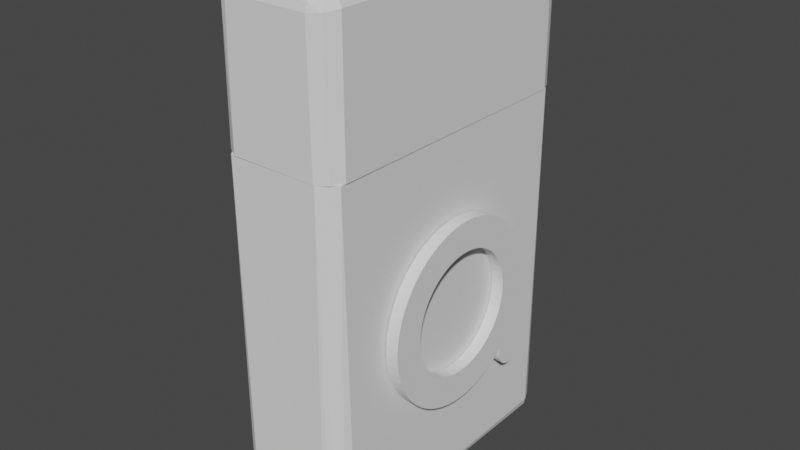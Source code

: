 # Source: zippo.blend  (saved by Blender 2.91.10; exported with 4.5.12 LTS)
import bpy
from mathutils import Matrix  # noqa: F401  (used for matrix-valued properties, if any)

bpy.ops.wm.read_factory_settings(use_empty=True)
scene = bpy.context.scene
scene.name = 'Scene'

# ---- collections
col_collection = bpy.data.collections.new('Collection'); scene.collection.children.link(col_collection)

# ---- world
world_world = bpy.data.worlds.new('World'); scene.world = world_world
world_world.use_nodes = True; world_world.node_tree.nodes.clear()
_N = world_world.node_tree.nodes; _L = world_world.node_tree.links
n0 = _N.new('ShaderNodeOutputWorld'); n0.name = 'World Output'; n0.location = (300, 300)
n1 = _N.new('ShaderNodeBackground'); n1.name = 'Background'; n1.location = (10, 300)
n1.inputs[0].default_value = (0.05088, 0.05088, 0.05088, 1.0)
_L.new(n1.outputs[0], n0.inputs[0])
n0.is_active_output = True
world_world.color = (0.05088, 0.05088, 0.05088)
world_world.use_sun_shadow = False
world_world.sun_shadow_jitter_overblur = 0.0

# ---- meshes
me_logo_left = bpy.data.meshes.new('Logo-Left')
me_logo_left.from_pydata([(-1.0, 0.8391, 13.97), (-1.0, 0.8391, 8.968), (-1.0, -0.4143, 8.889), (-1.0, -10.34, 8.968), (-1.0, -11.66, 13.97), (-1.0, -11.66, 8.968), (-1.0, -12.07, 13.93), (-1.0, -12.47, 13.83), (-1.0, 2.092, 8.889), (-1.0, 2.377, 13.89), (-1.0, 3.326, 8.654), (-1.0, -12.07, 9.002), (-1.0, -12.47, 9.103), (-1.0, -12.85, 13.67), (-1.0, -13.2, 13.44), (-1.0, 3.898, 13.65), (-1.0, 5.387, 13.26), (-1.0, 4.52, 8.265), (-1.0, 6.828, 12.72), (-1.0, 5.657, 7.731), (-1.0, 8.206, 12.03), (-1.0, 6.717, 7.058), (-1.0, 9.507, 11.21), (-1.0, 7.685, 6.257), (-1.0, -1.648, 8.654), (-1.0, -2.842, 8.265), (-1.0, -3.978, 7.731), (-1.0, -5.039, 7.058), (-1.0, -12.85, 9.269), (-1.0, -13.2, 9.495), (-1.0, -13.5, 9.774), (-1.0, -3.978, -9.795), (-1.0, -7.064, -13.78), (-1.0, -5.039, -9.122), (-1.0, -8.329, -12.9), (-1.0, -6.006, -8.322), (-1.0, -9.498, -11.9), (-1.0, -6.866, -7.407), (-1.0, -10.56, -10.78), (-1.0, -7.604, -6.391), (-1.0, 2.092, -10.95), (-1.0, 1.756, -16.0), (-1.0, 0.8391, -11.03), (-1.0, 0.2163, -16.02), (-1.0, -0.4143, -10.95), (-1.0, -1.317, -15.88), (-1.0, -1.648, -10.72), (-1.0, -2.827, -15.58), (-1.0, -2.842, -10.33), (-1.0, -4.298, -15.13), (-1.0, -5.716, -14.52), (-1.0, -14.08, 10.85), (-1.0, -14.15, 11.26), (-1.0, 6.717, -9.122), (-1.0, 8.991, -13.62), (-1.0, 5.657, -9.795), (-1.0, 7.657, -14.39), (-1.0, 4.52, -10.33), (-1.0, 6.252, -15.02), (-1.0, 3.326, -10.72), (-1.0, 4.79, -15.5), (-1.0, 3.286, -15.83), (-1.0, -13.75, 10.1), (-1.0, -13.95, 10.46), (-1.0, -14.15, 11.67), (-1.0, -14.08, 12.08), (-1.0, -13.5, 13.16), (-1.0, -13.95, 12.47), (-1.0, -13.75, 12.84), (-1.0, -9.141, -1.66), (-1.0, -14.16, -0.868), (-1.0, -9.141, -0.4044), (-1.0, -14.06, 0.6686), (-1.0, -8.984, 0.8415), (-1.0, -13.81, 2.187), (-1.0, -8.671, 2.058), (-1.0, -13.4, 3.672), (-1.0, -8.209, 3.225), (-1.0, -12.85, 5.107), (-1.0, -7.604, 4.326), (-1.0, -11.5, -9.565), (-1.0, -12.31, -8.256), (-1.0, -8.209, -5.29), (-1.0, -12.98, -6.87), (-1.0, -8.671, -4.122), (-1.0, -13.5, -5.423), (-1.0, -8.984, -2.906), (-1.0, -13.88, -3.93), (-1.0, -14.1, -2.406), (-1.0, 10.35, -4.122), (-1.0, 14.77, -6.598), (-1.0, 9.887, -5.29), (-1.0, 14.12, -7.997), (-1.0, 9.282, -6.391), (-1.0, 13.34, -9.322), (-1.0, 8.544, -7.407), (-1.0, 12.42, -10.56), (-1.0, 7.685, -8.322), (-1.0, 11.39, -11.7), (-1.0, 10.24, -12.72), (-1.0, 10.72, 10.26), (-1.0, 11.82, 9.185), (-1.0, 8.544, 5.342), (-1.0, 12.81, 8.006), (-1.0, 9.282, 4.326), (-1.0, 13.67, 6.731), (-1.0, 9.887, 3.225), (-1.0, 14.4, 5.374), (-1.0, 10.35, 2.058), (-1.0, 14.99, 3.95), (-1.0, 10.66, 0.8415), (-1.0, -6.006, 6.257), (-1.0, -6.866, 5.342), (-1.0, -11.31, 7.769), (-1.0, -12.15, 6.478), (-1.0, 15.42, 2.474), (-1.0, 15.71, 0.9606), (-1.0, 10.82, -0.4044), (-1.0, 15.83, -0.5738), (-1.0, 10.82, -1.66), (-1.0, 15.8, -2.113), (-1.0, 10.66, -2.906), (-1.0, 15.61, -3.641), (-1.0, 15.27, -5.141), (1.0, -12.07, 9.002), (1.0, -11.66, 8.968), (1.0, -12.47, 13.83), (1.0, -12.07, 13.93), (1.0, -12.85, 9.269), (1.0, -12.47, 9.103), (1.0, -13.2, 13.44), (1.0, -2.842, 8.265), (1.0, -1.648, 8.654), (1.0, 0.8391, 13.97), (1.0, -12.85, 13.67), (1.0, -3.978, 7.731), (1.0, -5.039, -9.122), (1.0, -7.064, -13.78), (1.0, -3.978, -9.795), (1.0, -5.716, -14.52), (1.0, -2.842, -10.33), (1.0, -4.298, -15.13), (1.0, -1.648, -10.72), (1.0, -2.827, -15.58), (1.0, -0.4143, -10.95), (1.0, -1.317, -15.88), (1.0, 0.8391, -11.03), (1.0, -0.4143, 8.889), (1.0, 0.8391, 8.968), (1.0, 2.377, 13.89), (1.0, 2.092, 8.889), (1.0, 3.898, 13.65), (1.0, 3.326, 8.654), (1.0, 5.387, 13.26), (1.0, 4.52, 8.265), (1.0, -13.75, 12.84), (1.0, -13.95, 12.47), (1.0, -13.2, 9.495), (1.0, -14.08, 12.08), (1.0, -14.15, 11.67), (1.0, -9.141, -0.4044), (1.0, -8.984, 0.8415), (1.0, -13.81, 2.187), (1.0, -5.039, 7.058), (1.0, -10.34, 8.968), (1.0, -11.66, 13.97), (1.0, 0.2163, -16.02), (1.0, 1.756, -16.0), (1.0, 2.092, -10.95), (1.0, 3.286, -15.83), (1.0, 3.326, -10.72), (1.0, 4.79, -15.5), (1.0, 4.52, -10.33), (1.0, 6.252, -15.02), (1.0, 5.657, -9.795), (1.0, -13.5, 13.16), (1.0, -14.15, 11.26), (1.0, -14.08, 10.85), (1.0, -13.5, 9.774), (1.0, -13.95, 10.46), (1.0, -13.75, 10.1), (1.0, -8.209, -5.29), (1.0, -12.31, -8.256), (1.0, -7.604, -6.391), (1.0, -11.5, -9.565), (1.0, -6.866, -7.407), (1.0, -10.56, -10.78), (1.0, -6.006, -8.322), (1.0, -9.498, -11.9), (1.0, -8.329, -12.9), (1.0, 8.544, 5.342), (1.0, 11.82, 9.185), (1.0, 7.685, 6.257), (1.0, 10.72, 10.26), (1.0, 6.717, 7.058), (1.0, 9.507, 11.21), (1.0, 5.657, 7.731), (1.0, 8.206, 12.03), (1.0, 6.828, 12.72), (1.0, -13.4, 3.672), (1.0, -8.671, 2.058), (1.0, -12.85, 5.107), (1.0, -8.209, 3.225), (1.0, -12.15, 6.478), (1.0, -7.604, 4.326), (1.0, -11.31, 7.769), (1.0, -6.866, 5.342), (1.0, -6.006, 6.257), (1.0, 7.657, -14.39), (1.0, 8.991, -13.62), (1.0, 6.717, -9.122), (1.0, 10.24, -12.72), (1.0, 7.685, -8.322), (1.0, 11.39, -11.7), (1.0, 8.544, -7.407), (1.0, 12.42, -10.56), (1.0, 9.282, -6.391), (1.0, 13.34, -9.322), (1.0, 9.887, -5.29), (1.0, -14.06, 0.6686), (1.0, -14.16, -0.868), (1.0, -9.141, -1.66), (1.0, -14.1, -2.406), (1.0, -8.984, -2.906), (1.0, -13.88, -3.93), (1.0, -8.671, -4.122), (1.0, -13.5, -5.423), (1.0, -12.98, -6.87), (1.0, 10.82, -0.4044), (1.0, 15.71, 0.9606), (1.0, 10.66, 0.8415), (1.0, 15.42, 2.474), (1.0, 10.35, 2.058), (1.0, 14.99, 3.95), (1.0, 9.887, 3.225), (1.0, 14.4, 5.374), (1.0, 9.282, 4.326), (1.0, 13.67, 6.731), (1.0, 12.81, 8.006), (1.0, 14.12, -7.997), (1.0, 14.77, -6.598), (1.0, 10.35, -4.122), (1.0, 15.27, -5.141), (1.0, 10.66, -2.906), (1.0, 15.61, -3.641), (1.0, 10.82, -1.66), (1.0, 15.8, -2.113), (1.0, 15.83, -0.5738)], [], [(0, 1, 2), (0, 3, 4), (4, 3, 5), (4, 5, 6), (6, 5, 7), (1, 0, 8), (8, 0, 9), (8, 9, 10), (5, 11, 7), (7, 11, 12), (7, 12, 13), (13, 12, 14), (9, 15, 10), (10, 15, 16), (10, 16, 17), (17, 16, 18), (17, 18, 19), (19, 18, 20), (19, 20, 21), (21, 20, 22), (21, 22, 23), (2, 24, 0), (0, 24, 25), (0, 25, 3), (3, 25, 26), (3, 26, 27), (12, 28, 14), (14, 28, 29), (14, 29, 30), (31, 32, 33), (33, 32, 34), (33, 34, 35), (35, 34, 36), (35, 36, 37), (37, 36, 38), (37, 38, 39), (40, 41, 42), (42, 41, 43), (42, 43, 44), (44, 43, 45), (44, 45, 46), (46, 45, 47), (46, 47, 48), (48, 47, 49), (48, 49, 31), (31, 49, 50), (31, 50, 32), (14, 51, 52), (53, 54, 55), (55, 54, 56), (55, 56, 57), (57, 56, 58), (57, 58, 59), (59, 58, 60), (59, 60, 40), (40, 60, 61), (40, 61, 41), (30, 62, 14), (14, 62, 63), (14, 63, 51), (52, 64, 14), (14, 64, 65), (14, 65, 66), (66, 65, 67), (66, 67, 68), (69, 70, 71), (71, 70, 72), (71, 72, 73), (73, 72, 74), (73, 74, 75), (75, 74, 76), (75, 76, 77), (77, 76, 78), (77, 78, 79), (38, 80, 39), (39, 80, 81), (39, 81, 82), (82, 81, 83), (82, 83, 84), (84, 83, 85), (84, 85, 86), (86, 85, 87), (86, 87, 69), (69, 87, 88), (69, 88, 70), (89, 90, 91), (91, 90, 92), (91, 92, 93), (93, 92, 94), (93, 94, 95), (95, 94, 96), (95, 96, 97), (97, 96, 98), (97, 98, 53), (53, 98, 99), (53, 99, 54), (22, 100, 23), (23, 100, 101), (23, 101, 102), (102, 101, 103), (102, 103, 104), (104, 103, 105), (104, 105, 106), (106, 105, 107), (106, 107, 108), (108, 107, 109), (108, 109, 110), (27, 111, 3), (3, 111, 112), (3, 112, 113), (113, 112, 79), (113, 79, 114), (114, 79, 78), (109, 115, 110), (110, 115, 116), (110, 116, 117), (117, 116, 118), (117, 118, 119), (119, 118, 120), (119, 120, 121), (121, 120, 122), (121, 122, 89), (89, 122, 123), (89, 123, 90), (124, 125, 126), (126, 125, 127), (128, 129, 130), (131, 132, 133), (124, 126, 129), (129, 126, 134), (129, 134, 130), (131, 133, 135), (136, 137, 138), (138, 137, 139), (138, 139, 140), (140, 139, 141), (140, 141, 142), (142, 141, 143), (142, 143, 144), (144, 143, 145), (144, 145, 146), (132, 147, 133), (133, 147, 148), (133, 148, 149), (149, 148, 150), (149, 150, 151), (151, 150, 152), (151, 152, 153), (153, 152, 154), (155, 156, 157), (157, 156, 158), (157, 158, 159), (160, 161, 162), (163, 135, 164), (164, 135, 133), (164, 133, 125), (125, 133, 165), (125, 165, 127), (145, 166, 146), (146, 166, 167), (146, 167, 168), (168, 167, 169), (168, 169, 170), (170, 169, 171), (170, 171, 172), (172, 171, 173), (172, 173, 174), (128, 130, 157), (157, 130, 175), (157, 175, 155), (159, 176, 157), (157, 176, 177), (157, 177, 178), (178, 177, 179), (178, 179, 180), (181, 182, 183), (183, 182, 184), (183, 184, 185), (185, 184, 186), (185, 186, 187), (187, 186, 188), (187, 188, 136), (136, 188, 189), (136, 189, 137), (190, 191, 192), (192, 191, 193), (192, 193, 194), (194, 193, 195), (194, 195, 196), (196, 195, 197), (196, 197, 154), (154, 197, 198), (154, 198, 153), (162, 161, 199), (199, 161, 200), (199, 200, 201), (201, 200, 202), (201, 202, 203), (203, 202, 204), (203, 204, 205), (205, 204, 206), (205, 206, 164), (164, 206, 207), (164, 207, 163), (173, 208, 174), (174, 208, 209), (174, 209, 210), (210, 209, 211), (210, 211, 212), (212, 211, 213), (212, 213, 214), (214, 213, 215), (214, 215, 216), (216, 215, 217), (216, 217, 218), (162, 219, 160), (160, 219, 220), (160, 220, 221), (221, 220, 222), (221, 222, 223), (223, 222, 224), (223, 224, 225), (225, 224, 226), (225, 226, 181), (181, 226, 227), (181, 227, 182), (228, 229, 230), (230, 229, 231), (230, 231, 232), (232, 231, 233), (232, 233, 234), (234, 233, 235), (234, 235, 236), (236, 235, 237), (236, 237, 190), (190, 237, 238), (190, 238, 191), (217, 239, 218), (218, 239, 240), (218, 240, 241), (241, 240, 242), (241, 242, 243), (243, 242, 244), (243, 244, 245), (245, 244, 246), (245, 246, 228), (228, 246, 247), (228, 247, 229), (0, 133, 149), (0, 149, 9), (9, 149, 151), (9, 151, 15), (15, 151, 153), (15, 153, 16), (16, 153, 198), (16, 198, 18), (18, 198, 197), (18, 197, 20), (20, 197, 195), (20, 195, 22), (22, 195, 193), (22, 193, 100), (100, 193, 191), (100, 191, 101), (101, 191, 238), (101, 238, 103), (103, 238, 237), (103, 237, 105), (105, 237, 235), (105, 235, 107), (107, 235, 233), (107, 233, 109), (109, 233, 231), (109, 231, 115), (115, 231, 229), (115, 229, 116), (116, 229, 247), (116, 247, 118), (118, 247, 246), (118, 246, 120), (120, 246, 244), (120, 244, 122), (122, 244, 242), (122, 242, 123), (123, 242, 240), (123, 240, 90), (90, 240, 239), (90, 239, 92), (92, 239, 217), (92, 217, 94), (94, 217, 215), (94, 215, 96), (96, 215, 213), (96, 213, 98), (98, 213, 211), (98, 211, 99), (99, 211, 209), (99, 209, 54), (54, 209, 208), (54, 208, 56), (56, 208, 173), (56, 173, 58), (58, 173, 171), (58, 171, 60), (60, 171, 169), (60, 169, 61), (61, 169, 167), (61, 167, 41), (41, 167, 166), (41, 166, 43), (43, 166, 145), (43, 145, 45), (45, 145, 143), (45, 143, 47), (47, 143, 141), (47, 141, 49), (49, 141, 139), (49, 139, 50), (50, 139, 137), (50, 137, 32), (32, 137, 189), (32, 189, 34), (34, 189, 188), (34, 188, 36), (36, 188, 186), (36, 186, 38), (38, 186, 184), (38, 184, 80), (80, 184, 182), (80, 182, 81), (81, 182, 227), (81, 227, 83), (83, 227, 226), (83, 226, 85), (85, 226, 224), (85, 224, 87), (87, 224, 222), (87, 222, 88), (88, 222, 220), (88, 220, 70), (70, 220, 219), (70, 219, 72), (72, 219, 162), (72, 162, 74), (74, 162, 199), (74, 199, 76), (76, 199, 201), (76, 201, 78), (78, 201, 203), (78, 203, 114), (114, 203, 205), (114, 205, 113), (113, 205, 164), (113, 164, 3), (5, 3, 125), (125, 3, 164), (5, 125, 124), (5, 124, 11), (11, 124, 129), (11, 129, 12), (12, 129, 128), (12, 128, 28), (28, 128, 157), (28, 157, 29), (29, 157, 178), (29, 178, 30), (30, 178, 180), (30, 180, 62), (62, 180, 179), (62, 179, 63), (63, 179, 177), (63, 177, 51), (51, 177, 176), (51, 176, 52), (52, 176, 159), (52, 159, 64), (64, 159, 158), (64, 158, 65), (65, 158, 156), (65, 156, 67), (67, 156, 155), (67, 155, 68), (68, 155, 175), (68, 175, 66), (66, 175, 130), (66, 130, 14), (14, 130, 134), (14, 134, 13), (13, 134, 126), (13, 126, 7), (7, 126, 127), (7, 127, 6), (6, 127, 165), (6, 165, 4), (0, 4, 133), (133, 4, 165), (42, 146, 40), (40, 146, 168), (40, 168, 59), (59, 168, 170), (59, 170, 57), (57, 170, 172), (57, 172, 55), (55, 172, 174), (55, 174, 53), (53, 174, 210), (53, 210, 97), (97, 210, 212), (97, 212, 95), (95, 212, 214), (95, 214, 93), (93, 214, 216), (93, 216, 91), (91, 216, 218), (91, 218, 89), (89, 218, 241), (89, 241, 121), (121, 241, 243), (121, 243, 119), (119, 243, 245), (119, 245, 117), (117, 245, 228), (117, 228, 110), (110, 228, 230), (110, 230, 108), (108, 230, 232), (108, 232, 106), (106, 232, 234), (106, 234, 104), (104, 234, 236), (104, 236, 102), (102, 236, 190), (102, 190, 23), (23, 190, 192), (23, 192, 21), (21, 192, 194), (21, 194, 19), (19, 194, 196), (19, 196, 17), (17, 196, 154), (17, 154, 10), (10, 154, 152), (10, 152, 8), (8, 152, 150), (8, 150, 1), (1, 150, 148), (1, 148, 2), (2, 148, 147), (2, 147, 24), (24, 147, 132), (24, 132, 25), (25, 132, 131), (25, 131, 26), (26, 131, 135), (26, 135, 27), (27, 135, 163), (27, 163, 111), (111, 163, 207), (111, 207, 112), (112, 207, 206), (112, 206, 79), (79, 206, 204), (79, 204, 77), (77, 204, 202), (77, 202, 75), (75, 202, 200), (75, 200, 73), (73, 200, 161), (73, 161, 71), (71, 161, 160), (71, 160, 69), (69, 160, 221), (69, 221, 86), (86, 221, 223), (86, 223, 84), (84, 223, 225), (84, 225, 82), (82, 225, 181), (82, 181, 39), (39, 181, 183), (39, 183, 37), (37, 183, 185), (37, 185, 35), (35, 185, 187), (35, 187, 33), (33, 187, 136), (33, 136, 31), (31, 136, 138), (31, 138, 48), (48, 138, 140), (48, 140, 46), (46, 140, 142), (46, 142, 44), (44, 142, 144), (44, 144, 42), (42, 144, 146)])
me_logo_left.use_remesh_fix_poles = True
me_logo_left.use_remesh_preserve_attributes = False
me_logo_left.use_mirror_vertex_groups = False
me_logo_left.update()
me_logo_right = bpy.data.meshes.new('Logo-Right')
me_logo_right.from_pydata([(1.0, 0.8392, -13.97), (1.0, -10.34, -8.968), (1.0, -11.66, -13.97), (1.0, -11.66, -8.968), (1.0, 0.8392, -8.968), (1.0, -0.4141, -8.889), (1.0, 2.093, -8.889), (1.0, 2.377, -13.89), (1.0, 3.326, -8.653), (1.0, -12.8, -13.7), (1.0, -12.05, -8.998), (1.0, -12.43, -13.85), (1.0, -12.05, -13.94), (1.0, 3.898, -13.65), (1.0, 5.387, -13.26), (1.0, 4.52, -8.265), (1.0, 6.828, -12.72), (1.0, 5.657, -7.731), (1.0, 8.206, -12.03), (1.0, 6.717, -7.058), (1.0, 9.507, -11.21), (1.0, 7.685, -6.257), (1.0, -12.43, -9.09), (1.0, -12.8, -9.24), (1.0, -13.13, -9.445), (1.0, -13.68, -12.94), (1.0, -13.43, -13.24), (1.0, -13.13, -13.49), (1.0, -1.648, -8.653), (1.0, -2.842, -8.265), (1.0, -3.978, -7.731), (1.0, -5.039, -7.058), (1.0, -13.43, -9.7), (1.0, -13.68, -9.998), (1.0, -13.89, -10.33), (1.0, -14.04, -10.7), (1.0, -14.13, -11.08), (1.0, -14.16, -11.47), (1.0, -3.978, 9.796), (1.0, -7.064, 13.78), (1.0, -5.039, 9.123), (1.0, -8.329, 12.9), (1.0, -6.006, 8.322), (1.0, -9.498, 11.9), (1.0, -6.866, 7.407), (1.0, -10.56, 10.79), (1.0, -7.604, 6.391), (1.0, 2.093, 10.95), (1.0, 1.756, 16.0), (1.0, 0.8392, 11.03), (1.0, 0.2164, 16.02), (1.0, -0.4141, 10.95), (1.0, -1.316, 15.88), (1.0, -1.648, 10.72), (1.0, -2.827, 15.58), (1.0, -2.842, 10.33), (1.0, -4.298, 15.13), (1.0, -5.716, 14.52), (1.0, -14.13, -11.86), (1.0, -14.04, -12.24), (1.0, -13.89, -12.6), (1.0, 6.717, 9.123), (1.0, 8.991, 13.62), (1.0, 5.657, 9.796), (1.0, 7.658, 14.39), (1.0, 4.52, 10.33), (1.0, 6.252, 15.02), (1.0, 3.326, 10.72), (1.0, 4.79, 15.5), (1.0, 3.286, 15.83), (1.0, -9.141, 1.66), (1.0, -14.16, 0.8681), (1.0, -9.141, 0.4045), (1.0, -14.06, -0.6685), (1.0, -8.984, -0.8414), (1.0, -13.81, -2.187), (1.0, -8.671, -2.058), (1.0, -13.4, -3.672), (1.0, -8.209, -3.225), (1.0, -12.85, -5.107), (1.0, -7.604, -4.326), (1.0, -11.5, 9.565), (1.0, -12.31, 8.256), (1.0, -8.209, 5.29), (1.0, -12.98, 6.871), (1.0, -8.671, 4.123), (1.0, -13.5, 5.423), (1.0, -8.984, 2.906), (1.0, -13.88, 3.93), (1.0, -14.1, 2.406), (1.0, 10.35, 4.123), (1.0, 14.77, 6.598), (1.0, 9.887, 5.29), (1.0, 14.12, 7.997), (1.0, 9.282, 6.391), (1.0, 13.34, 9.322), (1.0, 8.544, 7.407), (1.0, 12.43, 10.56), (1.0, 7.685, 8.322), (1.0, 11.39, 11.7), (1.0, 10.24, 12.72), (1.0, 10.72, -10.26), (1.0, 11.82, -9.185), (1.0, 8.544, -5.342), (1.0, 12.81, -8.005), (1.0, 9.282, -4.326), (1.0, 13.67, -6.731), (1.0, 9.887, -3.225), (1.0, 14.4, -5.374), (1.0, 10.35, -2.058), (1.0, 14.99, -3.95), (1.0, 10.66, -0.8414), (1.0, -6.006, -6.257), (1.0, -6.866, -5.342), (1.0, -11.31, -7.769), (1.0, -12.15, -6.478), (1.0, 15.42, -2.474), (1.0, 15.71, -0.9605), (1.0, 10.82, 0.4045), (1.0, 15.83, 0.5739), (1.0, 10.82, 1.66), (1.0, 15.8, 2.113), (1.0, 10.66, 2.906), (1.0, 15.61, 3.641), (1.0, 15.27, 5.141), (-1.0, -2.842, -8.265), (-1.0, -1.648, -8.653), (-1.0, 0.8392, -13.97), (-1.0, -12.05, -13.94), (-1.0, -12.43, -13.85), (-1.0, -11.66, -8.968), (-1.0, -12.8, -13.7), (-1.0, -12.05, -8.998), (-1.0, -12.43, -9.09), (-1.0, -13.43, -13.24), (-1.0, -13.68, -12.94), (-1.0, -12.8, -9.24), (-1.0, -3.978, -7.731), (-1.0, -13.13, -13.49), (-1.0, -13.89, -12.6), (-1.0, -14.04, -12.24), (-1.0, -14.13, -11.86), (-1.0, -14.16, -11.47), (-1.0, -14.13, -11.08), (-1.0, -14.04, -10.7), (-1.0, -13.89, -10.33), (-1.0, -13.68, -9.998), (-1.0, -13.13, -9.445), (-1.0, -13.43, -9.7), (-1.0, -5.039, 9.123), (-1.0, -7.064, 13.78), (-1.0, -3.978, 9.796), (-1.0, -5.716, 14.52), (-1.0, -2.842, 10.33), (-1.0, -4.298, 15.13), (-1.0, -1.648, 10.72), (-1.0, -2.827, 15.58), (-1.0, -0.4141, 10.95), (-1.0, -1.316, 15.88), (-1.0, 0.8392, 11.03), (-1.0, -0.4141, -8.889), (-1.0, 0.8392, -8.968), (-1.0, 2.377, -13.89), (-1.0, 2.093, -8.889), (-1.0, 3.898, -13.65), (-1.0, 3.326, -8.653), (-1.0, 5.387, -13.26), (-1.0, 4.52, -8.265), (-1.0, -9.141, 0.4045), (-1.0, -8.984, -0.8414), (-1.0, -13.81, -2.187), (-1.0, -5.039, -7.058), (-1.0, -10.34, -8.968), (-1.0, -11.66, -13.97), (-1.0, 0.2164, 16.02), (-1.0, 1.756, 16.0), (-1.0, 2.093, 10.95), (-1.0, 3.286, 15.83), (-1.0, 3.326, 10.72), (-1.0, 4.79, 15.5), (-1.0, 4.52, 10.33), (-1.0, 6.252, 15.02), (-1.0, 5.657, 9.796), (-1.0, -8.209, 5.29), (-1.0, -12.31, 8.256), (-1.0, -7.604, 6.391), (-1.0, -11.5, 9.565), (-1.0, -6.866, 7.407), (-1.0, -10.56, 10.79), (-1.0, -6.006, 8.322), (-1.0, -9.498, 11.9), (-1.0, -8.329, 12.9), (-1.0, 8.544, -5.342), (-1.0, 11.82, -9.185), (-1.0, 7.685, -6.257), (-1.0, 10.72, -10.26), (-1.0, 6.717, -7.058), (-1.0, 9.507, -11.21), (-1.0, 5.657, -7.731), (-1.0, 8.206, -12.03), (-1.0, 6.828, -12.72), (-1.0, -13.4, -3.672), (-1.0, -8.671, -2.058), (-1.0, -12.85, -5.107), (-1.0, -8.209, -3.225), (-1.0, -12.15, -6.478), (-1.0, -7.604, -4.326), (-1.0, -11.31, -7.769), (-1.0, -6.866, -5.342), (-1.0, -6.006, -6.257), (-1.0, 7.658, 14.39), (-1.0, 8.991, 13.62), (-1.0, 6.717, 9.123), (-1.0, 10.24, 12.72), (-1.0, 7.685, 8.322), (-1.0, 11.39, 11.7), (-1.0, 8.544, 7.407), (-1.0, 12.43, 10.56), (-1.0, 9.282, 6.391), (-1.0, 13.34, 9.322), (-1.0, 9.887, 5.29), (-1.0, -14.06, -0.6685), (-1.0, -14.16, 0.8681), (-1.0, -9.141, 1.66), (-1.0, -14.1, 2.406), (-1.0, -8.984, 2.906), (-1.0, -13.88, 3.93), (-1.0, -8.671, 4.123), (-1.0, -13.5, 5.423), (-1.0, -12.98, 6.871), (-1.0, 10.82, 0.4045), (-1.0, 15.71, -0.9605), (-1.0, 10.66, -0.8414), (-1.0, 15.42, -2.474), (-1.0, 10.35, -2.058), (-1.0, 14.99, -3.95), (-1.0, 9.887, -3.225), (-1.0, 14.4, -5.374), (-1.0, 9.282, -4.326), (-1.0, 13.67, -6.731), (-1.0, 12.81, -8.005), (-1.0, 14.12, 7.997), (-1.0, 14.77, 6.598), (-1.0, 10.35, 4.123), (-1.0, 15.27, 5.141), (-1.0, 10.66, 2.906), (-1.0, 15.61, 3.641), (-1.0, 10.82, 1.66), (-1.0, 15.8, 2.113), (-1.0, 15.83, 0.5739)], [], [(0, 1, 2), (2, 1, 3), (0, 4, 5), (4, 0, 6), (6, 0, 7), (6, 7, 8), (9, 3, 10), (9, 11, 3), (3, 11, 12), (3, 12, 2), (7, 13, 8), (8, 13, 14), (8, 14, 15), (15, 14, 16), (15, 16, 17), (17, 16, 18), (17, 18, 19), (19, 18, 20), (19, 20, 21), (10, 22, 9), (9, 22, 23), (9, 23, 24), (25, 26, 27), (5, 28, 0), (0, 28, 29), (0, 29, 1), (1, 29, 30), (1, 30, 31), (24, 32, 9), (9, 32, 33), (9, 33, 34), (34, 35, 9), (9, 35, 36), (9, 36, 37), (38, 39, 40), (40, 39, 41), (40, 41, 42), (42, 41, 43), (42, 43, 44), (44, 43, 45), (44, 45, 46), (47, 48, 49), (49, 48, 50), (49, 50, 51), (51, 50, 52), (51, 52, 53), (53, 52, 54), (53, 54, 55), (55, 54, 56), (55, 56, 38), (38, 56, 57), (38, 57, 39), (37, 58, 9), (9, 58, 59), (9, 59, 27), (27, 59, 60), (27, 60, 25), (61, 62, 63), (63, 62, 64), (63, 64, 65), (65, 64, 66), (65, 66, 67), (67, 66, 68), (67, 68, 47), (47, 68, 69), (47, 69, 48), (70, 71, 72), (72, 71, 73), (72, 73, 74), (74, 73, 75), (74, 75, 76), (76, 75, 77), (76, 77, 78), (78, 77, 79), (78, 79, 80), (45, 81, 46), (46, 81, 82), (46, 82, 83), (83, 82, 84), (83, 84, 85), (85, 84, 86), (85, 86, 87), (87, 86, 88), (87, 88, 70), (70, 88, 89), (70, 89, 71), (90, 91, 92), (92, 91, 93), (92, 93, 94), (94, 93, 95), (94, 95, 96), (96, 95, 97), (96, 97, 98), (98, 97, 99), (98, 99, 61), (61, 99, 100), (61, 100, 62), (20, 101, 21), (21, 101, 102), (21, 102, 103), (103, 102, 104), (103, 104, 105), (105, 104, 106), (105, 106, 107), (107, 106, 108), (107, 108, 109), (109, 108, 110), (109, 110, 111), (31, 112, 1), (1, 112, 113), (1, 113, 114), (114, 113, 80), (114, 80, 115), (115, 80, 79), (110, 116, 111), (111, 116, 117), (111, 117, 118), (118, 117, 119), (118, 119, 120), (120, 119, 121), (120, 121, 122), (122, 121, 123), (122, 123, 90), (90, 123, 124), (90, 124, 91), (125, 126, 127), (128, 129, 130), (130, 129, 131), (130, 131, 132), (132, 131, 133), (134, 135, 136), (125, 127, 137), (133, 131, 136), (136, 131, 138), (136, 138, 134), (135, 139, 136), (136, 139, 140), (136, 140, 141), (141, 142, 136), (136, 142, 143), (136, 143, 144), (144, 145, 136), (136, 145, 146), (136, 146, 147), (147, 146, 148), (149, 150, 151), (151, 150, 152), (151, 152, 153), (153, 152, 154), (153, 154, 155), (155, 154, 156), (155, 156, 157), (157, 156, 158), (157, 158, 159), (126, 160, 127), (127, 160, 161), (127, 161, 162), (162, 161, 163), (162, 163, 164), (164, 163, 165), (164, 165, 166), (166, 165, 167), (168, 169, 170), (171, 137, 172), (172, 137, 127), (172, 127, 130), (130, 127, 173), (130, 173, 128), (158, 174, 159), (159, 174, 175), (159, 175, 176), (176, 175, 177), (176, 177, 178), (178, 177, 179), (178, 179, 180), (180, 179, 181), (180, 181, 182), (183, 184, 185), (185, 184, 186), (185, 186, 187), (187, 186, 188), (187, 188, 189), (189, 188, 190), (189, 190, 149), (149, 190, 191), (149, 191, 150), (192, 193, 194), (194, 193, 195), (194, 195, 196), (196, 195, 197), (196, 197, 198), (198, 197, 199), (198, 199, 167), (167, 199, 200), (167, 200, 166), (170, 169, 201), (201, 169, 202), (201, 202, 203), (203, 202, 204), (203, 204, 205), (205, 204, 206), (205, 206, 207), (207, 206, 208), (207, 208, 172), (172, 208, 209), (172, 209, 171), (181, 210, 182), (182, 210, 211), (182, 211, 212), (212, 211, 213), (212, 213, 214), (214, 213, 215), (214, 215, 216), (216, 215, 217), (216, 217, 218), (218, 217, 219), (218, 219, 220), (170, 221, 168), (168, 221, 222), (168, 222, 223), (223, 222, 224), (223, 224, 225), (225, 224, 226), (225, 226, 227), (227, 226, 228), (227, 228, 183), (183, 228, 229), (183, 229, 184), (230, 231, 232), (232, 231, 233), (232, 233, 234), (234, 233, 235), (234, 235, 236), (236, 235, 237), (236, 237, 238), (238, 237, 239), (238, 239, 192), (192, 239, 240), (192, 240, 193), (219, 241, 220), (220, 241, 242), (220, 242, 243), (243, 242, 244), (243, 244, 245), (245, 244, 246), (245, 246, 247), (247, 246, 248), (247, 248, 230), (230, 248, 249), (230, 249, 231), (0, 127, 162), (0, 162, 7), (7, 162, 164), (7, 164, 13), (13, 164, 166), (13, 166, 14), (14, 166, 200), (14, 200, 16), (16, 200, 199), (16, 199, 18), (18, 199, 197), (18, 197, 20), (20, 197, 195), (20, 195, 101), (101, 195, 193), (101, 193, 102), (102, 193, 240), (102, 240, 104), (104, 240, 239), (104, 239, 106), (106, 239, 237), (106, 237, 108), (108, 237, 235), (108, 235, 110), (110, 235, 233), (110, 233, 116), (116, 233, 231), (116, 231, 117), (117, 231, 249), (117, 249, 119), (119, 249, 248), (119, 248, 121), (121, 248, 246), (121, 246, 123), (123, 246, 244), (123, 244, 124), (124, 244, 242), (124, 242, 91), (91, 242, 241), (91, 241, 93), (93, 241, 219), (93, 219, 95), (95, 219, 217), (95, 217, 97), (97, 217, 215), (97, 215, 99), (99, 215, 213), (99, 213, 100), (100, 213, 211), (100, 211, 62), (62, 211, 210), (62, 210, 64), (64, 210, 181), (64, 181, 66), (66, 181, 179), (66, 179, 68), (68, 179, 177), (68, 177, 69), (69, 177, 175), (69, 175, 48), (48, 175, 174), (48, 174, 50), (50, 174, 158), (50, 158, 52), (52, 158, 156), (52, 156, 54), (54, 156, 154), (54, 154, 56), (56, 154, 152), (56, 152, 57), (57, 152, 150), (57, 150, 39), (39, 150, 191), (39, 191, 41), (41, 191, 190), (41, 190, 43), (43, 190, 188), (43, 188, 45), (45, 188, 186), (45, 186, 81), (81, 186, 184), (81, 184, 82), (82, 184, 229), (82, 229, 84), (84, 229, 228), (84, 228, 86), (86, 228, 226), (86, 226, 88), (88, 226, 224), (88, 224, 89), (89, 224, 222), (89, 222, 71), (71, 222, 221), (71, 221, 73), (73, 221, 170), (73, 170, 75), (75, 170, 201), (75, 201, 77), (77, 201, 203), (77, 203, 79), (79, 203, 205), (79, 205, 115), (115, 205, 207), (115, 207, 114), (114, 207, 172), (114, 172, 1), (3, 1, 130), (130, 1, 172), (173, 127, 2), (2, 127, 0), (49, 159, 47), (47, 159, 176), (47, 176, 67), (67, 176, 178), (67, 178, 65), (65, 178, 180), (65, 180, 63), (63, 180, 182), (63, 182, 61), (61, 182, 212), (61, 212, 98), (98, 212, 214), (98, 214, 96), (96, 214, 216), (96, 216, 94), (94, 216, 218), (94, 218, 92), (92, 218, 220), (92, 220, 90), (90, 220, 243), (90, 243, 122), (122, 243, 245), (122, 245, 120), (120, 245, 247), (120, 247, 118), (118, 247, 230), (118, 230, 111), (111, 230, 232), (111, 232, 109), (109, 232, 234), (109, 234, 107), (107, 234, 236), (107, 236, 105), (105, 236, 238), (105, 238, 103), (103, 238, 192), (103, 192, 21), (21, 192, 194), (21, 194, 19), (19, 194, 196), (19, 196, 17), (17, 196, 198), (17, 198, 15), (15, 198, 167), (15, 167, 8), (8, 167, 165), (8, 165, 6), (6, 165, 163), (6, 163, 4), (4, 163, 161), (4, 161, 5), (5, 161, 160), (5, 160, 28), (28, 160, 126), (28, 126, 29), (29, 126, 125), (29, 125, 30), (30, 125, 137), (30, 137, 31), (31, 137, 171), (31, 171, 112), (112, 171, 209), (112, 209, 113), (113, 209, 208), (113, 208, 80), (80, 208, 206), (80, 206, 78), (78, 206, 204), (78, 204, 76), (76, 204, 202), (76, 202, 74), (74, 202, 169), (74, 169, 72), (72, 169, 168), (72, 168, 70), (70, 168, 223), (70, 223, 87), (87, 223, 225), (87, 225, 85), (85, 225, 227), (85, 227, 83), (83, 227, 183), (83, 183, 46), (46, 183, 185), (46, 185, 44), (44, 185, 187), (44, 187, 42), (42, 187, 189), (42, 189, 40), (40, 189, 149), (40, 149, 38), (38, 149, 151), (38, 151, 55), (55, 151, 153), (55, 153, 53), (53, 153, 155), (53, 155, 51), (51, 155, 157), (51, 157, 49), (49, 157, 159), (3, 130, 132), (3, 132, 10), (10, 132, 133), (10, 133, 22), (22, 133, 136), (22, 136, 23), (23, 136, 147), (23, 147, 24), (24, 147, 148), (24, 148, 32), (32, 148, 146), (32, 146, 33), (33, 146, 145), (33, 145, 34), (34, 145, 144), (34, 144, 35), (35, 144, 143), (35, 143, 36), (36, 143, 142), (36, 142, 37), (37, 142, 141), (37, 141, 58), (58, 141, 140), (58, 140, 59), (59, 140, 139), (59, 139, 60), (60, 139, 135), (60, 135, 25), (25, 135, 134), (25, 134, 26), (26, 134, 138), (26, 138, 27), (27, 138, 131), (27, 131, 9), (9, 131, 129), (9, 129, 11), (11, 129, 128), (11, 128, 12), (12, 128, 173), (12, 173, 2)])
me_logo_right.use_remesh_fix_poles = True
me_logo_right.use_remesh_preserve_attributes = False
me_logo_right.use_mirror_vertex_groups = False
me_logo_right.update()
me_zippo_body = bpy.data.meshes.new('Zippo-Body')
me_zippo_body.from_pydata([(-6.0, -26.22, 25.0), (6.0, -26.22, 25.0), (-6.0, 29.78, 25.0), (6.0, 29.78, 25.0), (10.0, 29.78, 21.0), (10.0, 29.78, -21.0), (-10.0, 29.78, -21.0), (-10.0, 29.78, 21.0), (-7.816, 29.78, 24.56), (-7.236, 29.78, 24.8), (-6.626, 29.78, 24.95), (7.236, 29.78, -24.8), (6.626, 29.78, -24.95), (6.0, 29.78, -25.0), (-6.0, 29.78, -25.0), (-9.804, 29.78, 22.24), (-9.564, 29.78, 22.82), (-9.236, 29.78, 23.35), (9.951, 29.78, -21.63), (9.804, 29.78, -22.24), (9.564, 29.78, -22.82), (-9.951, 29.78, 21.63), (-8.828, 29.78, 23.83), (-8.351, 29.78, 24.24), (6.626, 29.78, 24.95), (7.236, 29.78, 24.8), (7.816, 29.78, 24.56), (9.804, 29.78, 22.24), (9.951, 29.78, 21.63), (9.564, 29.78, 22.82), (9.236, 29.78, 23.35), (9.236, 29.78, -23.35), (8.828, 29.78, -23.83), (8.351, 29.78, 24.24), (8.828, 29.78, 23.83), (8.351, 29.78, -24.24), (7.816, 29.78, -24.56), (-6.626, 29.78, -24.95), (-7.236, 29.78, -24.8), (-7.816, 29.78, -24.56), (-8.351, 29.78, -24.24), (-8.828, 29.78, -23.83), (-9.951, 29.78, -21.63), (-9.236, 29.78, -23.35), (-9.804, 29.78, -22.24), (-9.564, 29.78, -22.82), (-6.0, -26.22, -25.0), (6.0, -26.22, -25.0), (-6.0, -30.22, -21.0), (6.0, -30.22, -21.0), (-6.0, -30.22, 21.0), (6.0, -30.22, 21.0), (-10.0, -26.22, -21.0), (-10.0, -26.22, 21.0), (10.0, -26.22, -21.0), (10.0, -26.22, 21.0), (6.626, -26.22, 24.95), (7.236, -26.22, 24.8), (7.816, -26.22, 24.56), (8.351, -26.22, 24.24), (8.828, -26.22, 23.83), (9.236, -26.22, 23.35), (9.564, -26.22, 22.82), (9.804, -26.22, 22.24), (9.951, -26.22, 21.63), (6.626, -30.17, -21.0), (6.626, -30.17, 21.0), (7.236, -30.02, -21.0), (7.236, -30.02, 21.0), (7.816, -29.78, -21.0), (7.816, -29.78, 21.0), (8.351, -29.46, -21.0), (8.351, -29.46, 21.0), (8.828, -29.05, -21.0), (8.828, -29.05, 21.0), (9.236, -28.57, -21.0), (9.236, -28.57, 21.0), (9.564, -28.04, -21.0), (9.564, -28.04, 21.0), (9.804, -27.46, -21.0), (9.804, -27.46, 21.0), (9.951, -26.85, -21.0), (9.951, -26.85, 21.0), (6.626, -26.22, -24.95), (7.236, -26.22, -24.8), (7.816, -26.22, -24.56), (8.351, -26.22, -24.24), (8.828, -26.22, -23.83), (9.236, -26.22, -23.35), (9.564, -26.22, -22.82), (9.804, -26.22, -22.24), (9.951, -26.22, -21.63), (9.902, -26.84, 21.63), (6.727, -27.22, 24.8), (6.368, -26.73, 24.95), (6.284, -26.78, 24.95), (6.0, -26.85, 24.95), (6.098, -26.84, 24.95), (6.442, -26.66, 24.95), (6.874, -27.09, 24.8), (7.284, -27.5, 24.56), (6.506, -26.59, 24.95), (6.561, -27.32, 24.8), (6.193, -26.81, 24.95), (6.382, -27.4, 24.8), (6.193, -27.44, 24.8), (6.0, -27.46, 24.8), (7.0, -26.95, 24.8), (7.469, -27.29, 24.56), (7.902, -27.6, 24.24), (6.558, -26.5, 24.95), (7.067, -27.69, 24.56), (6.824, -27.84, 24.56), (6.561, -27.95, 24.56), (6.284, -28.01, 24.56), (6.0, -28.04, 24.56), (7.101, -26.78, 24.8), (7.618, -27.04, 24.56), (8.095, -27.29, 24.24), (8.52, -27.5, 23.83), (6.595, -26.41, 24.95), (7.663, -27.88, 24.24), (7.382, -28.12, 24.24), (7.067, -28.31, 24.24), (6.727, -28.46, 24.24), (6.368, -28.54, 24.24), (6.0, -28.57, 24.24), (7.176, -26.6, 24.8), (7.727, -26.78, 24.56), (8.236, -26.95, 24.24), (8.69, -27.09, 23.83), (9.078, -27.22, 23.35), (6.618, -26.32, 24.95), (8.288, -27.88, 23.83), (8.0, -28.22, 23.83), (7.663, -28.51, 23.83), (7.284, -28.74, 23.83), (6.874, -28.91, 23.83), (6.442, -29.01, 23.83), (6.0, -29.05, 23.83), (7.221, -26.41, 24.8), (7.794, -26.5, 24.56), (8.322, -26.59, 24.24), (8.794, -26.66, 23.83), (9.196, -26.73, 23.35), (9.52, -26.78, 22.82), (8.883, -27.69, 23.35), (8.618, -28.12, 23.35), (8.288, -28.51, 23.35), (7.902, -28.84, 23.35), (7.469, -29.1, 23.35), (7.0, -29.3, 23.35), (6.506, -29.42, 23.35), (6.0, -29.46, 23.35), (9.39, -27.32, 22.82), (9.176, -27.84, 22.82), (8.883, -28.31, 22.82), (8.52, -28.74, 22.82), (8.095, -29.1, 22.82), (7.618, -29.4, 22.82), (7.101, -29.61, 22.82), (6.558, -29.74, 22.82), (6.0, -29.78, 22.82), (9.757, -26.81, 22.24), (9.618, -27.4, 22.24), (9.39, -27.95, 22.24), (9.078, -28.46, 22.24), (8.69, -28.91, 22.24), (8.236, -29.3, 22.24), (7.727, -29.61, 22.24), (7.176, -29.84, 22.24), (6.595, -29.98, 22.24), (6.0, -30.02, 22.24), (9.757, -27.44, 21.63), (9.52, -28.01, 21.63), (9.196, -28.54, 21.63), (8.794, -29.01, 21.63), (8.322, -29.42, 21.63), (7.794, -29.74, 21.63), (7.221, -29.98, 21.63), (6.618, -30.12, 21.63), (6.0, -30.17, 21.63), (9.902, -26.84, -21.63), (9.757, -26.81, -22.24), (9.52, -26.78, -22.82), (9.196, -26.73, -23.35), (8.794, -26.66, -23.83), (8.322, -26.59, -24.24), (7.794, -26.5, -24.56), (7.221, -26.41, -24.8), (6.618, -26.32, -24.95), (9.757, -27.44, -21.63), (9.52, -28.01, -21.63), (9.618, -27.4, -22.24), (9.39, -27.95, -22.24), (9.39, -27.32, -22.82), (9.176, -27.84, -22.82), (9.078, -27.22, -23.35), (8.883, -27.69, -23.35), (8.69, -27.09, -23.83), (8.52, -27.5, -23.83), (8.236, -26.95, -24.24), (8.095, -27.29, -24.24), (7.727, -26.78, -24.56), (7.618, -27.04, -24.56), (7.176, -26.6, -24.8), (7.101, -26.78, -24.8), (6.595, -26.41, -24.95), (6.558, -26.5, -24.95), (9.196, -28.54, -21.63), (9.078, -28.46, -22.24), (8.883, -28.31, -22.82), (8.618, -28.12, -23.35), (8.288, -27.88, -23.83), (7.902, -27.6, -24.24), (7.469, -27.29, -24.56), (7.0, -26.95, -24.8), (6.506, -26.59, -24.95), (8.794, -29.01, -21.63), (8.322, -29.42, -21.63), (8.69, -28.91, -22.24), (8.236, -29.3, -22.24), (8.52, -28.74, -22.82), (8.095, -29.1, -22.82), (8.288, -28.51, -23.35), (7.902, -28.84, -23.35), (8.0, -28.22, -23.83), (7.663, -28.51, -23.83), (7.663, -27.88, -24.24), (7.382, -28.12, -24.24), (7.284, -27.5, -24.56), (7.067, -27.69, -24.56), (6.874, -27.09, -24.8), (6.727, -27.22, -24.8), (6.442, -26.66, -24.95), (6.368, -26.73, -24.95), (7.794, -29.74, -21.63), (7.727, -29.61, -22.24), (7.618, -29.4, -22.82), (7.469, -29.1, -23.35), (7.284, -28.74, -23.83), (7.067, -28.31, -24.24), (6.824, -27.84, -24.56), (6.561, -27.32, -24.8), (6.284, -26.78, -24.95), (7.221, -29.98, -21.63), (6.618, -30.12, -21.63), (7.176, -29.84, -22.24), (6.595, -29.98, -22.24), (7.101, -29.61, -22.82), (6.558, -29.74, -22.82), (7.0, -29.3, -23.35), (6.506, -29.42, -23.35), (6.874, -28.91, -23.83), (6.442, -29.01, -23.83), (6.727, -28.46, -24.24), (6.368, -28.54, -24.24), (6.561, -27.95, -24.56), (6.284, -28.01, -24.56), (6.382, -27.4, -24.8), (6.193, -27.44, -24.8), (6.193, -26.81, -24.95), (6.098, -26.84, -24.95), (6.0, -30.17, -21.63), (6.0, -30.02, -22.24), (6.0, -29.78, -22.82), (6.0, -29.46, -23.35), (6.0, -29.05, -23.83), (6.0, -28.57, -24.24), (6.0, -28.04, -24.56), (6.0, -27.46, -24.8), (6.0, -26.85, -24.95), (-6.626, -26.22, 24.95), (-7.236, -26.22, 24.8), (-7.816, -26.22, 24.56), (-8.351, -26.22, 24.24), (-8.828, -26.22, 23.83), (-9.236, -26.22, 23.35), (-9.564, -26.22, 22.82), (-9.804, -26.22, 22.24), (-9.951, -26.22, 21.63), (-6.0, -30.17, 21.63), (-6.0, -30.02, 22.24), (-6.0, -29.78, 22.82), (-6.0, -29.46, 23.35), (-6.0, -29.05, 23.83), (-6.0, -28.57, 24.24), (-6.0, -28.04, 24.56), (-6.0, -27.46, 24.8), (-6.0, -26.85, 24.95), (-6.0, -26.85, -24.95), (-6.0, -27.46, -24.8), (-6.0, -28.04, -24.56), (-6.0, -28.57, -24.24), (-6.0, -29.05, -23.83), (-6.0, -29.46, -23.35), (-6.0, -29.78, -22.82), (-6.0, -30.02, -22.24), (-6.0, -30.17, -21.63), (-6.626, -26.22, -24.95), (-7.236, -26.22, -24.8), (-7.816, -26.22, -24.56), (-8.351, -26.22, -24.24), (-8.828, -26.22, -23.83), (-9.236, -26.22, -23.35), (-9.564, -26.22, -22.82), (-9.804, -26.22, -22.24), (-9.951, -26.22, -21.63), (-6.618, -30.12, 21.63), (-7.0, -26.95, 24.8), (-6.506, -26.59, 24.95), (-6.558, -26.5, 24.95), (-6.618, -26.32, 24.95), (-6.442, -26.66, 24.95), (-6.874, -27.09, 24.8), (-7.284, -27.5, 24.56), (-6.368, -26.73, 24.95), (-7.101, -26.78, 24.8), (-6.595, -26.41, 24.95), (-7.176, -26.6, 24.8), (-7.221, -26.41, 24.8), (-6.727, -27.22, 24.8), (-7.067, -27.69, 24.56), (-7.382, -28.12, 24.24), (-6.284, -26.78, 24.95), (-7.469, -27.29, 24.56), (-7.618, -27.04, 24.56), (-7.727, -26.78, 24.56), (-7.794, -26.5, 24.56), (-6.561, -27.32, 24.8), (-6.824, -27.84, 24.56), (-7.067, -28.31, 24.24), (-7.284, -28.74, 23.83), (-6.193, -26.81, 24.95), (-7.663, -27.88, 24.24), (-7.902, -27.6, 24.24), (-8.095, -27.29, 24.24), (-8.236, -26.95, 24.24), (-8.322, -26.59, 24.24), (-6.382, -27.4, 24.8), (-6.561, -27.95, 24.56), (-6.727, -28.46, 24.24), (-6.874, -28.91, 23.83), (-7.0, -29.3, 23.35), (-6.098, -26.84, 24.95), (-7.663, -28.51, 23.83), (-8.0, -28.22, 23.83), (-8.288, -27.88, 23.83), (-8.52, -27.5, 23.83), (-8.69, -27.09, 23.83), (-8.794, -26.66, 23.83), (-6.193, -27.44, 24.8), (-6.284, -28.01, 24.56), (-6.368, -28.54, 24.24), (-6.442, -29.01, 23.83), (-6.506, -29.42, 23.35), (-6.558, -29.74, 22.82), (-7.469, -29.1, 23.35), (-7.902, -28.84, 23.35), (-8.288, -28.51, 23.35), (-8.618, -28.12, 23.35), (-8.883, -27.69, 23.35), (-9.078, -27.22, 23.35), (-9.196, -26.73, 23.35), (-7.101, -29.61, 22.82), (-7.618, -29.4, 22.82), (-8.095, -29.1, 22.82), (-8.52, -28.74, 22.82), (-8.883, -28.31, 22.82), (-9.176, -27.84, 22.82), (-9.39, -27.32, 22.82), (-9.52, -26.78, 22.82), (-6.595, -29.98, 22.24), (-7.176, -29.84, 22.24), (-7.727, -29.61, 22.24), (-8.236, -29.3, 22.24), (-8.69, -28.91, 22.24), (-9.078, -28.46, 22.24), (-9.39, -27.95, 22.24), (-9.618, -27.4, 22.24), (-9.757, -26.81, 22.24), (-7.221, -29.98, 21.63), (-7.794, -29.74, 21.63), (-8.322, -29.42, 21.63), (-8.794, -29.01, 21.63), (-9.196, -28.54, 21.63), (-9.52, -28.01, 21.63), (-9.757, -27.44, 21.63), (-9.902, -26.84, 21.63), (-6.626, -30.17, 21.0), (-7.236, -30.02, 21.0), (-7.816, -29.78, 21.0), (-8.351, -29.46, 21.0), (-8.828, -29.05, 21.0), (-9.236, -28.57, 21.0), (-9.564, -28.04, 21.0), (-9.804, -27.46, 21.0), (-9.951, -26.85, 21.0), (-6.626, -30.17, -21.0), (-6.618, -30.12, -21.63), (-6.595, -29.98, -22.24), (-6.558, -29.74, -22.82), (-6.506, -29.42, -23.35), (-6.442, -29.01, -23.83), (-6.368, -28.54, -24.24), (-6.284, -28.01, -24.56), (-6.193, -27.44, -24.8), (-6.098, -26.84, -24.95), (-7.236, -30.02, -21.0), (-7.816, -29.78, -21.0), (-7.221, -29.98, -21.63), (-7.794, -29.74, -21.63), (-7.176, -29.84, -22.24), (-7.727, -29.61, -22.24), (-7.101, -29.61, -22.82), (-7.618, -29.4, -22.82), (-7.0, -29.3, -23.35), (-7.469, -29.1, -23.35), (-6.874, -28.91, -23.83), (-7.284, -28.74, -23.83), (-6.727, -28.46, -24.24), (-7.067, -28.31, -24.24), (-6.561, -27.95, -24.56), (-6.824, -27.84, -24.56), (-6.382, -27.4, -24.8), (-6.561, -27.32, -24.8), (-6.193, -26.81, -24.95), (-6.284, -26.78, -24.95), (-8.351, -29.46, -21.0), (-8.322, -29.42, -21.63), (-8.236, -29.3, -22.24), (-8.095, -29.1, -22.82), (-7.902, -28.84, -23.35), (-7.663, -28.51, -23.83), (-7.382, -28.12, -24.24), (-7.067, -27.69, -24.56), (-6.727, -27.22, -24.8), (-6.368, -26.73, -24.95), (-8.828, -29.05, -21.0), (-9.236, -28.57, -21.0), (-8.794, -29.01, -21.63), (-9.196, -28.54, -21.63), (-8.69, -28.91, -22.24), (-9.078, -28.46, -22.24), (-8.52, -28.74, -22.82), (-8.883, -28.31, -22.82), (-8.288, -28.51, -23.35), (-8.618, -28.12, -23.35), (-8.0, -28.22, -23.83), (-8.288, -27.88, -23.83), (-7.663, -27.88, -24.24), (-7.902, -27.6, -24.24), (-7.284, -27.5, -24.56), (-7.469, -27.29, -24.56), (-6.874, -27.09, -24.8), (-7.0, -26.95, -24.8), (-6.442, -26.66, -24.95), (-6.506, -26.59, -24.95), (-9.564, -28.04, -21.0), (-9.52, -28.01, -21.63), (-9.39, -27.95, -22.24), (-9.176, -27.84, -22.82), (-8.883, -27.69, -23.35), (-8.52, -27.5, -23.83), (-8.095, -27.29, -24.24), (-7.618, -27.04, -24.56), (-7.101, -26.78, -24.8), (-6.558, -26.5, -24.95), (-9.804, -27.46, -21.0), (-9.951, -26.85, -21.0), (-9.757, -27.44, -21.63), (-9.902, -26.84, -21.63), (-9.618, -27.4, -22.24), (-9.757, -26.81, -22.24), (-9.39, -27.32, -22.82), (-9.52, -26.78, -22.82), (-9.078, -27.22, -23.35), (-9.196, -26.73, -23.35), (-8.69, -27.09, -23.83), (-8.794, -26.66, -23.83), (-8.236, -26.95, -24.24), (-8.322, -26.59, -24.24), (-7.727, -26.78, -24.56), (-7.794, -26.5, -24.56), (-7.176, -26.6, -24.8), (-7.221, -26.41, -24.8), (-6.595, -26.41, -24.95), (-6.618, -26.32, -24.95)], [], [(0, 1, 2), (2, 1, 3), (4, 5, 6), (6, 7, 4), (4, 7, 2), (4, 2, 3), (8, 9, 7), (7, 9, 10), (7, 10, 2), (11, 12, 5), (5, 12, 13), (5, 13, 6), (6, 13, 14), (15, 16, 17), (18, 19, 20), (15, 17, 21), (21, 17, 22), (21, 22, 7), (7, 22, 23), (7, 23, 8), (3, 24, 4), (4, 24, 25), (4, 25, 26), (27, 28, 29), (29, 28, 4), (29, 4, 30), (18, 20, 5), (5, 20, 31), (5, 31, 32), (26, 33, 4), (4, 33, 34), (4, 34, 30), (32, 35, 5), (5, 35, 36), (5, 36, 11), (14, 37, 6), (6, 37, 38), (6, 38, 39), (39, 40, 6), (6, 40, 41), (6, 41, 42), (42, 41, 43), (42, 43, 44), (44, 43, 45), (14, 13, 46), (46, 13, 47), (48, 49, 50), (50, 49, 51), (52, 53, 6), (6, 53, 7), (5, 4, 54), (54, 4, 55), (3, 1, 56), (3, 56, 24), (24, 56, 57), (24, 57, 25), (25, 57, 58), (25, 58, 26), (26, 58, 59), (26, 59, 33), (33, 59, 60), (33, 60, 34), (34, 60, 61), (34, 61, 30), (30, 61, 62), (30, 62, 29), (29, 62, 63), (29, 63, 27), (27, 63, 64), (27, 64, 28), (28, 64, 55), (28, 55, 4), (51, 49, 65), (51, 65, 66), (66, 65, 67), (66, 67, 68), (68, 67, 69), (68, 69, 70), (70, 69, 71), (70, 71, 72), (72, 71, 73), (72, 73, 74), (74, 73, 75), (74, 75, 76), (76, 75, 77), (76, 77, 78), (78, 77, 79), (78, 79, 80), (80, 79, 81), (80, 81, 82), (82, 81, 54), (82, 54, 55), (47, 13, 12), (47, 12, 83), (83, 12, 11), (83, 11, 84), (84, 11, 36), (84, 36, 85), (85, 36, 35), (85, 35, 86), (86, 35, 32), (86, 32, 87), (87, 32, 31), (87, 31, 88), (88, 31, 20), (88, 20, 89), (89, 20, 19), (89, 19, 90), (90, 19, 18), (90, 18, 91), (91, 18, 5), (91, 5, 54), (55, 64, 92), (93, 94, 95), (1, 96, 97), (95, 94, 1), (98, 1, 94), (98, 94, 99), (99, 94, 93), (99, 93, 100), (101, 1, 98), (102, 103, 104), (104, 103, 97), (104, 97, 105), (105, 97, 96), (105, 96, 106), (101, 98, 107), (107, 98, 99), (107, 99, 108), (108, 99, 100), (108, 100, 109), (110, 1, 101), (111, 102, 112), (112, 102, 104), (112, 104, 113), (113, 104, 105), (113, 105, 114), (114, 105, 106), (114, 106, 115), (110, 101, 116), (116, 101, 107), (116, 107, 117), (117, 107, 108), (117, 108, 118), (118, 108, 109), (118, 109, 119), (120, 1, 110), (121, 111, 122), (122, 111, 112), (122, 112, 123), (123, 112, 113), (123, 113, 124), (124, 113, 114), (124, 114, 125), (125, 114, 115), (125, 115, 126), (120, 110, 127), (127, 110, 116), (127, 116, 128), (128, 116, 117), (128, 117, 129), (129, 117, 118), (129, 118, 130), (130, 118, 119), (130, 119, 131), (132, 1, 120), (133, 121, 134), (134, 121, 122), (134, 122, 135), (135, 122, 123), (135, 123, 136), (136, 123, 124), (136, 124, 137), (137, 124, 125), (137, 125, 138), (138, 125, 126), (138, 126, 139), (132, 120, 140), (140, 120, 127), (140, 127, 141), (141, 127, 128), (141, 128, 142), (142, 128, 129), (142, 129, 143), (143, 129, 130), (143, 130, 144), (144, 130, 131), (144, 131, 145), (56, 1, 132), (146, 133, 147), (147, 133, 134), (147, 134, 148), (148, 134, 135), (148, 135, 149), (149, 135, 136), (149, 136, 150), (150, 136, 137), (150, 137, 151), (151, 137, 138), (151, 138, 152), (152, 138, 139), (152, 139, 153), (56, 132, 57), (57, 132, 140), (57, 140, 58), (58, 140, 141), (58, 141, 59), (59, 141, 142), (59, 142, 60), (60, 142, 143), (60, 143, 61), (61, 143, 144), (61, 144, 62), (62, 144, 145), (62, 145, 63), (154, 146, 155), (155, 146, 147), (155, 147, 156), (156, 147, 148), (156, 148, 157), (157, 148, 149), (157, 149, 158), (158, 149, 150), (158, 150, 159), (159, 150, 151), (159, 151, 160), (160, 151, 152), (160, 152, 161), (161, 152, 153), (161, 153, 162), (163, 154, 164), (164, 154, 155), (164, 155, 165), (165, 155, 156), (165, 156, 166), (166, 156, 157), (166, 157, 167), (167, 157, 158), (167, 158, 168), (168, 158, 159), (168, 159, 169), (169, 159, 160), (169, 160, 170), (170, 160, 161), (170, 161, 171), (171, 161, 162), (171, 162, 172), (64, 163, 92), (92, 163, 164), (92, 164, 173), (173, 164, 165), (173, 165, 174), (174, 165, 166), (174, 166, 175), (175, 166, 167), (175, 167, 176), (176, 167, 168), (176, 168, 177), (177, 168, 169), (177, 169, 178), (178, 169, 170), (178, 170, 179), (179, 170, 171), (179, 171, 180), (180, 171, 172), (180, 172, 181), (55, 92, 82), (82, 92, 173), (82, 173, 80), (80, 173, 174), (80, 174, 78), (78, 174, 175), (78, 175, 76), (76, 175, 176), (76, 176, 74), (74, 176, 177), (74, 177, 72), (72, 177, 178), (72, 178, 70), (70, 178, 179), (70, 179, 68), (68, 179, 180), (68, 180, 66), (66, 180, 181), (66, 181, 51), (103, 1, 97), (64, 63, 163), (163, 63, 145), (163, 145, 154), (154, 145, 131), (154, 131, 146), (146, 131, 119), (146, 119, 133), (133, 119, 109), (133, 109, 121), (121, 109, 100), (121, 100, 111), (111, 100, 93), (111, 93, 102), (102, 93, 95), (102, 95, 103), (103, 95, 1), (54, 81, 91), (91, 81, 182), (91, 182, 90), (90, 182, 183), (90, 183, 89), (89, 183, 184), (89, 184, 88), (88, 184, 185), (88, 185, 87), (87, 185, 186), (87, 186, 86), (86, 186, 187), (86, 187, 85), (85, 187, 188), (85, 188, 84), (84, 188, 189), (84, 189, 83), (83, 189, 190), (83, 190, 47), (79, 77, 191), (191, 77, 192), (191, 192, 193), (193, 192, 194), (193, 194, 195), (195, 194, 196), (195, 196, 197), (197, 196, 198), (197, 198, 199), (199, 198, 200), (199, 200, 201), (201, 200, 202), (201, 202, 203), (203, 202, 204), (203, 204, 205), (205, 204, 206), (205, 206, 207), (207, 206, 208), (207, 208, 47), (77, 75, 192), (192, 75, 209), (192, 209, 194), (194, 209, 210), (194, 210, 196), (196, 210, 211), (196, 211, 198), (198, 211, 212), (198, 212, 200), (200, 212, 213), (200, 213, 202), (202, 213, 214), (202, 214, 204), (204, 214, 215), (204, 215, 206), (206, 215, 216), (206, 216, 208), (208, 216, 217), (208, 217, 47), (81, 79, 182), (182, 79, 191), (182, 191, 183), (183, 191, 193), (183, 193, 184), (184, 193, 195), (184, 195, 185), (185, 195, 197), (185, 197, 186), (186, 197, 199), (186, 199, 187), (187, 199, 201), (187, 201, 188), (188, 201, 203), (188, 203, 189), (189, 203, 205), (189, 205, 190), (190, 205, 207), (190, 207, 47), (73, 71, 218), (218, 71, 219), (218, 219, 220), (220, 219, 221), (220, 221, 222), (222, 221, 223), (222, 223, 224), (224, 223, 225), (224, 225, 226), (226, 225, 227), (226, 227, 228), (228, 227, 229), (228, 229, 230), (230, 229, 231), (230, 231, 232), (232, 231, 233), (232, 233, 234), (234, 233, 235), (234, 235, 47), (71, 69, 219), (219, 69, 236), (219, 236, 221), (221, 236, 237), (221, 237, 223), (223, 237, 238), (223, 238, 225), (225, 238, 239), (225, 239, 227), (227, 239, 240), (227, 240, 229), (229, 240, 241), (229, 241, 231), (231, 241, 242), (231, 242, 233), (233, 242, 243), (233, 243, 235), (235, 243, 244), (235, 244, 47), (75, 73, 209), (209, 73, 218), (209, 218, 210), (210, 218, 220), (210, 220, 211), (211, 220, 222), (211, 222, 212), (212, 222, 224), (212, 224, 213), (213, 224, 226), (213, 226, 214), (214, 226, 228), (214, 228, 215), (215, 228, 230), (215, 230, 216), (216, 230, 232), (216, 232, 217), (217, 232, 234), (217, 234, 47), (67, 65, 245), (245, 65, 246), (245, 246, 247), (247, 246, 248), (247, 248, 249), (249, 248, 250), (249, 250, 251), (251, 250, 252), (251, 252, 253), (253, 252, 254), (253, 254, 255), (255, 254, 256), (255, 256, 257), (257, 256, 258), (257, 258, 259), (259, 258, 260), (259, 260, 261), (261, 260, 262), (261, 262, 47), (65, 49, 246), (246, 49, 263), (246, 263, 248), (248, 263, 264), (248, 264, 250), (250, 264, 265), (250, 265, 252), (252, 265, 266), (252, 266, 254), (254, 266, 267), (254, 267, 256), (256, 267, 268), (256, 268, 258), (258, 268, 269), (258, 269, 260), (260, 269, 270), (260, 270, 262), (262, 270, 271), (262, 271, 47), (69, 67, 236), (236, 67, 245), (236, 245, 237), (237, 245, 247), (237, 247, 238), (238, 247, 249), (238, 249, 239), (239, 249, 251), (239, 251, 240), (240, 251, 253), (240, 253, 241), (241, 253, 255), (241, 255, 242), (242, 255, 257), (242, 257, 243), (243, 257, 259), (243, 259, 244), (244, 259, 261), (244, 261, 47), (0, 2, 10), (0, 10, 272), (272, 10, 9), (272, 9, 273), (273, 9, 8), (273, 8, 274), (274, 8, 23), (274, 23, 275), (275, 23, 22), (275, 22, 276), (276, 22, 17), (276, 17, 277), (277, 17, 16), (277, 16, 278), (278, 16, 15), (278, 15, 279), (279, 15, 21), (279, 21, 280), (280, 21, 7), (280, 7, 53), (50, 51, 181), (50, 181, 281), (281, 181, 172), (281, 172, 282), (282, 172, 162), (282, 162, 283), (283, 162, 153), (283, 153, 284), (284, 153, 139), (284, 139, 285), (285, 139, 126), (285, 126, 286), (286, 126, 115), (286, 115, 287), (287, 115, 106), (287, 106, 288), (288, 106, 96), (288, 96, 289), (289, 96, 1), (289, 1, 0), (46, 47, 271), (46, 271, 290), (290, 271, 270), (290, 270, 291), (291, 270, 269), (291, 269, 292), (292, 269, 268), (292, 268, 293), (293, 268, 267), (293, 267, 294), (294, 267, 266), (294, 266, 295), (295, 266, 265), (295, 265, 296), (296, 265, 264), (296, 264, 297), (297, 264, 263), (297, 263, 298), (298, 263, 49), (298, 49, 48), (14, 46, 299), (14, 299, 37), (37, 299, 300), (37, 300, 38), (38, 300, 301), (38, 301, 39), (39, 301, 302), (39, 302, 40), (40, 302, 303), (40, 303, 41), (41, 303, 304), (41, 304, 43), (43, 304, 305), (43, 305, 45), (45, 305, 306), (45, 306, 44), (44, 306, 307), (44, 307, 42), (42, 307, 52), (42, 52, 6), (50, 281, 308), (309, 310, 311), (0, 272, 312), (311, 310, 0), (313, 0, 310), (313, 310, 314), (314, 310, 309), (314, 309, 315), (316, 0, 313), (317, 318, 319), (319, 318, 312), (319, 312, 320), (320, 312, 272), (320, 272, 273), (316, 313, 321), (321, 313, 314), (321, 314, 322), (322, 314, 315), (322, 315, 323), (324, 0, 316), (325, 317, 326), (326, 317, 319), (326, 319, 327), (327, 319, 320), (327, 320, 328), (328, 320, 273), (328, 273, 274), (324, 316, 329), (329, 316, 321), (329, 321, 330), (330, 321, 322), (330, 322, 331), (331, 322, 323), (331, 323, 332), (333, 0, 324), (334, 325, 335), (335, 325, 326), (335, 326, 336), (336, 326, 327), (336, 327, 337), (337, 327, 328), (337, 328, 338), (338, 328, 274), (338, 274, 275), (333, 324, 339), (339, 324, 329), (339, 329, 340), (340, 329, 330), (340, 330, 341), (341, 330, 331), (341, 331, 342), (342, 331, 332), (342, 332, 343), (344, 0, 333), (345, 334, 346), (346, 334, 335), (346, 335, 347), (347, 335, 336), (347, 336, 348), (348, 336, 337), (348, 337, 349), (349, 337, 338), (349, 338, 350), (350, 338, 275), (350, 275, 276), (344, 333, 351), (351, 333, 339), (351, 339, 352), (352, 339, 340), (352, 340, 353), (353, 340, 341), (353, 341, 354), (354, 341, 342), (354, 342, 355), (355, 342, 343), (355, 343, 356), (289, 0, 344), (357, 345, 358), (358, 345, 346), (358, 346, 359), (359, 346, 347), (359, 347, 360), (360, 347, 348), (360, 348, 361), (361, 348, 349), (361, 349, 362), (362, 349, 350), (362, 350, 363), (363, 350, 276), (363, 276, 277), (289, 344, 288), (288, 344, 351), (288, 351, 287), (287, 351, 352), (287, 352, 286), (286, 352, 353), (286, 353, 285), (285, 353, 354), (285, 354, 284), (284, 354, 355), (284, 355, 283), (283, 355, 356), (283, 356, 282), (364, 357, 365), (365, 357, 358), (365, 358, 366), (366, 358, 359), (366, 359, 367), (367, 359, 360), (367, 360, 368), (368, 360, 361), (368, 361, 369), (369, 361, 362), (369, 362, 370), (370, 362, 363), (370, 363, 371), (371, 363, 277), (371, 277, 278), (372, 364, 373), (373, 364, 365), (373, 365, 374), (374, 365, 366), (374, 366, 375), (375, 366, 367), (375, 367, 376), (376, 367, 368), (376, 368, 377), (377, 368, 369), (377, 369, 378), (378, 369, 370), (378, 370, 379), (379, 370, 371), (379, 371, 380), (380, 371, 278), (380, 278, 279), (281, 372, 308), (308, 372, 373), (308, 373, 381), (381, 373, 374), (381, 374, 382), (382, 374, 375), (382, 375, 383), (383, 375, 376), (383, 376, 384), (384, 376, 377), (384, 377, 385), (385, 377, 378), (385, 378, 386), (386, 378, 379), (386, 379, 387), (387, 379, 380), (387, 380, 388), (388, 380, 279), (388, 279, 280), (50, 308, 389), (389, 308, 381), (389, 381, 390), (390, 381, 382), (390, 382, 391), (391, 382, 383), (391, 383, 392), (392, 383, 384), (392, 384, 393), (393, 384, 385), (393, 385, 394), (394, 385, 386), (394, 386, 395), (395, 386, 387), (395, 387, 396), (396, 387, 388), (396, 388, 397), (397, 388, 280), (397, 280, 53), (318, 0, 312), (281, 282, 372), (372, 282, 356), (372, 356, 364), (364, 356, 343), (364, 343, 357), (357, 343, 332), (357, 332, 345), (345, 332, 323), (345, 323, 334), (334, 323, 315), (334, 315, 325), (325, 315, 309), (325, 309, 317), (317, 309, 311), (317, 311, 318), (318, 311, 0), (48, 398, 298), (298, 398, 399), (298, 399, 297), (297, 399, 400), (297, 400, 296), (296, 400, 401), (296, 401, 295), (295, 401, 402), (295, 402, 294), (294, 402, 403), (294, 403, 293), (293, 403, 404), (293, 404, 292), (292, 404, 405), (292, 405, 291), (291, 405, 406), (291, 406, 290), (290, 406, 407), (290, 407, 46), (408, 409, 410), (410, 409, 411), (410, 411, 412), (412, 411, 413), (412, 413, 414), (414, 413, 415), (414, 415, 416), (416, 415, 417), (416, 417, 418), (418, 417, 419), (418, 419, 420), (420, 419, 421), (420, 421, 422), (422, 421, 423), (422, 423, 424), (424, 423, 425), (424, 425, 426), (426, 425, 427), (426, 427, 46), (409, 428, 411), (411, 428, 429), (411, 429, 413), (413, 429, 430), (413, 430, 415), (415, 430, 431), (415, 431, 417), (417, 431, 432), (417, 432, 419), (419, 432, 433), (419, 433, 421), (421, 433, 434), (421, 434, 423), (423, 434, 435), (423, 435, 425), (425, 435, 436), (425, 436, 427), (427, 436, 437), (427, 437, 46), (398, 408, 399), (399, 408, 410), (399, 410, 400), (400, 410, 412), (400, 412, 401), (401, 412, 414), (401, 414, 402), (402, 414, 416), (402, 416, 403), (403, 416, 418), (403, 418, 404), (404, 418, 420), (404, 420, 405), (405, 420, 422), (405, 422, 406), (406, 422, 424), (406, 424, 407), (407, 424, 426), (407, 426, 46), (438, 439, 440), (440, 439, 441), (440, 441, 442), (442, 441, 443), (442, 443, 444), (444, 443, 445), (444, 445, 446), (446, 445, 447), (446, 447, 448), (448, 447, 449), (448, 449, 450), (450, 449, 451), (450, 451, 452), (452, 451, 453), (452, 453, 454), (454, 453, 455), (454, 455, 456), (456, 455, 457), (456, 457, 46), (439, 458, 441), (441, 458, 459), (441, 459, 443), (443, 459, 460), (443, 460, 445), (445, 460, 461), (445, 461, 447), (447, 461, 462), (447, 462, 449), (449, 462, 463), (449, 463, 451), (451, 463, 464), (451, 464, 453), (453, 464, 465), (453, 465, 455), (455, 465, 466), (455, 466, 457), (457, 466, 467), (457, 467, 46), (428, 438, 429), (429, 438, 440), (429, 440, 430), (430, 440, 442), (430, 442, 431), (431, 442, 444), (431, 444, 432), (432, 444, 446), (432, 446, 433), (433, 446, 448), (433, 448, 434), (434, 448, 450), (434, 450, 435), (435, 450, 452), (435, 452, 436), (436, 452, 454), (436, 454, 437), (437, 454, 456), (437, 456, 46), (468, 469, 470), (470, 469, 471), (470, 471, 472), (472, 471, 473), (472, 473, 474), (474, 473, 475), (474, 475, 476), (476, 475, 477), (476, 477, 478), (478, 477, 479), (478, 479, 480), (480, 479, 481), (480, 481, 482), (482, 481, 483), (482, 483, 484), (484, 483, 485), (484, 485, 486), (486, 485, 487), (486, 487, 46), (469, 52, 471), (471, 52, 307), (471, 307, 473), (473, 307, 306), (473, 306, 475), (475, 306, 305), (475, 305, 477), (477, 305, 304), (477, 304, 479), (479, 304, 303), (479, 303, 481), (481, 303, 302), (481, 302, 483), (483, 302, 301), (483, 301, 485), (485, 301, 300), (485, 300, 487), (487, 300, 299), (487, 299, 46), (458, 468, 459), (459, 468, 470), (459, 470, 460), (460, 470, 472), (460, 472, 461), (461, 472, 474), (461, 474, 462), (462, 474, 476), (462, 476, 463), (463, 476, 478), (463, 478, 464), (464, 478, 480), (464, 480, 465), (465, 480, 482), (465, 482, 466), (466, 482, 484), (466, 484, 467), (467, 484, 486), (467, 486, 46), (48, 50, 389), (48, 389, 398), (398, 389, 390), (398, 390, 408), (408, 390, 391), (408, 391, 409), (409, 391, 392), (409, 392, 428), (428, 392, 393), (428, 393, 438), (438, 393, 394), (438, 394, 439), (439, 394, 395), (439, 395, 458), (458, 395, 396), (458, 396, 468), (468, 396, 397), (468, 397, 469), (469, 397, 53), (469, 53, 52)])
me_zippo_body.use_remesh_fix_poles = True
me_zippo_body.use_remesh_preserve_attributes = False
me_zippo_body.use_mirror_vertex_groups = False
me_zippo_body.update()
me_zippo_head = bpy.data.meshes.new('Zippo-Head')
me_zippo_head.from_pydata([(6.0, 8.712, 25.0), (-6.0, 8.712, 25.0), (6.0, -12.29, 25.0), (-6.0, -12.29, 25.0), (-6.0, 12.71, 21.0), (6.0, 12.71, 21.0), (-6.0, 12.71, -21.0), (6.0, 12.71, -21.0), (-6.0, 8.712, -25.0), (6.0, 8.712, -25.0), (-6.0, -12.29, -25.0), (6.0, -12.29, -25.0), (10.0, -12.29, -21.0), (10.0, -12.29, 21.0), (-10.0, -12.29, 21.0), (-10.0, -12.29, -21.0), (-9.951, -12.29, -21.63), (-7.236, -12.29, -24.8), (-6.626, -12.29, -24.95), (7.236, -12.29, 24.8), (6.626, -12.29, 24.95), (9.951, -12.29, 21.63), (9.804, -12.29, 22.24), (9.564, -12.29, 22.82), (6.626, -12.29, -24.95), (7.236, -12.29, -24.8), (7.816, -12.29, -24.56), (9.804, -12.29, -22.24), (9.951, -12.29, -21.63), (9.564, -12.29, -22.82), (9.236, -12.29, -23.35), (9.236, -12.29, 23.35), (8.828, -12.29, 23.83), (-9.804, -12.29, -22.24), (-9.564, -12.29, -22.82), (-9.236, -12.29, -23.35), (-8.828, -12.29, -23.83), (-8.351, -12.29, -24.24), (-7.816, -12.29, -24.56), (8.351, -12.29, -24.24), (8.828, -12.29, -23.83), (8.351, -12.29, 24.24), (7.816, -12.29, 24.56), (-8.351, -12.29, 24.24), (-8.828, -12.29, 23.83), (-9.951, -12.29, 21.63), (-6.626, -12.29, 24.95), (-7.236, -12.29, 24.8), (-7.816, -12.29, 24.56), (-9.236, -12.29, 23.35), (-9.564, -12.29, 22.82), (-9.804, -12.29, 22.24), (-10.0, 8.712, -21.0), (-10.0, 8.712, 21.0), (10.0, 8.712, -21.0), (10.0, 8.712, 21.0), (9.951, 8.712, -21.63), (9.804, 8.712, -22.24), (9.564, 8.712, -22.82), (9.236, 8.712, -23.35), (8.828, 8.712, -23.83), (8.351, 8.712, -24.24), (7.816, 8.712, -24.56), (7.236, 8.712, -24.8), (6.626, 8.712, -24.95), (9.951, 9.338, -21.0), (9.951, 9.338, 21.0), (9.804, 9.948, -21.0), (9.804, 9.948, 21.0), (9.564, 10.53, -21.0), (9.564, 10.53, 21.0), (9.236, 11.06, -21.0), (9.236, 11.06, 21.0), (8.828, 11.54, -21.0), (8.828, 11.54, 21.0), (8.351, 11.95, -21.0), (8.351, 11.95, 21.0), (7.816, 12.28, -21.0), (7.816, 12.28, 21.0), (7.236, 12.52, -21.0), (7.236, 12.52, 21.0), (6.626, 12.66, -21.0), (6.626, 12.66, 21.0), (9.951, 8.712, 21.63), (9.804, 8.712, 22.24), (9.564, 8.712, 22.82), (9.236, 8.712, 23.35), (8.828, 8.712, 23.83), (8.351, 8.712, 24.24), (7.816, 8.712, 24.56), (7.236, 8.712, 24.8), (6.626, 8.712, 24.95), (6.0, 12.66, -21.63), (6.618, 12.61, -21.63), (6.0, 12.52, -22.24), (6.595, 12.47, -22.24), (6.0, 12.28, -22.82), (6.558, 12.23, -22.82), (6.0, 11.95, -23.35), (6.506, 11.91, -23.35), (6.0, 11.54, -23.83), (6.442, 11.51, -23.83), (6.0, 11.06, -24.24), (6.368, 11.03, -24.24), (6.0, 10.53, -24.56), (6.284, 10.51, -24.56), (6.0, 9.948, -24.8), (6.193, 9.933, -24.8), (6.0, 9.338, -24.95), (6.098, 9.33, -24.95), (7.221, 12.47, -21.63), (7.794, 12.23, -21.63), (7.176, 12.33, -22.24), (7.727, 12.1, -22.24), (7.101, 12.1, -22.82), (7.618, 11.89, -22.82), (7.0, 11.79, -23.35), (7.469, 11.6, -23.35), (6.874, 11.4, -23.83), (7.284, 11.23, -23.83), (6.727, 10.95, -24.24), (7.067, 10.81, -24.24), (6.561, 10.44, -24.56), (6.824, 10.33, -24.56), (6.382, 9.888, -24.8), (6.561, 9.814, -24.8), (6.193, 9.308, -24.95), (6.284, 9.27, -24.95), (8.322, 11.91, -21.63), (8.236, 11.79, -22.24), (8.095, 11.6, -22.82), (7.902, 11.33, -23.35), (7.663, 11.0, -23.83), (7.382, 10.61, -24.24), (7.067, 10.18, -24.56), (6.727, 9.712, -24.8), (6.368, 9.219, -24.95), (8.794, 11.51, -21.63), (9.196, 11.03, -21.63), (8.69, 11.4, -22.24), (9.078, 10.95, -22.24), (8.52, 11.23, -22.82), (8.883, 10.81, -22.82), (8.288, 11.0, -23.35), (8.618, 10.61, -23.35), (8.0, 10.71, -23.83), (8.288, 10.37, -23.83), (7.663, 10.37, -24.24), (7.902, 10.09, -24.24), (7.284, 9.996, -24.56), (7.469, 9.78, -24.56), (6.874, 9.586, -24.8), (7.0, 9.439, -24.8), (6.442, 9.155, -24.95), (6.506, 9.08, -24.95), (9.52, 10.51, -21.63), (9.39, 10.44, -22.24), (9.176, 10.33, -22.82), (8.883, 10.18, -23.35), (8.52, 9.996, -23.83), (8.095, 9.78, -24.24), (7.618, 9.537, -24.56), (7.101, 9.274, -24.8), (6.558, 8.996, -24.95), (9.757, 9.933, -21.63), (9.902, 9.33, -21.63), (9.618, 9.888, -22.24), (9.757, 9.308, -22.24), (9.39, 9.814, -22.82), (9.52, 9.27, -22.82), (9.078, 9.712, -23.35), (9.196, 9.219, -23.35), (8.69, 9.586, -23.83), (8.794, 9.155, -23.83), (8.236, 9.439, -24.24), (8.322, 9.08, -24.24), (7.727, 9.274, -24.56), (7.794, 8.996, -24.56), (7.176, 9.094, -24.8), (7.221, 8.906, -24.8), (6.595, 8.906, -24.95), (6.618, 8.81, -24.95), (6.0, 12.66, 21.63), (6.618, 12.61, 21.63), (7.0, 9.439, 24.8), (6.506, 9.08, 24.95), (6.558, 8.996, 24.95), (6.618, 8.81, 24.95), (6.442, 9.155, 24.95), (6.874, 9.586, 24.8), (7.284, 9.996, 24.56), (6.368, 9.219, 24.95), (7.101, 9.274, 24.8), (6.595, 8.906, 24.95), (7.176, 9.094, 24.8), (7.221, 8.906, 24.8), (6.727, 9.712, 24.8), (7.067, 10.18, 24.56), (7.382, 10.61, 24.24), (6.284, 9.27, 24.95), (7.469, 9.78, 24.56), (7.618, 9.537, 24.56), (7.727, 9.274, 24.56), (7.794, 8.996, 24.56), (6.561, 9.814, 24.8), (6.824, 10.33, 24.56), (7.067, 10.81, 24.24), (7.284, 11.23, 23.83), (6.193, 9.308, 24.95), (7.663, 10.37, 24.24), (7.902, 10.09, 24.24), (8.095, 9.78, 24.24), (8.236, 9.439, 24.24), (8.322, 9.08, 24.24), (6.382, 9.888, 24.8), (6.561, 10.44, 24.56), (6.727, 10.95, 24.24), (6.874, 11.4, 23.83), (7.0, 11.79, 23.35), (6.098, 9.33, 24.95), (7.663, 11.0, 23.83), (8.0, 10.71, 23.83), (8.288, 10.37, 23.83), (8.52, 9.996, 23.83), (8.69, 9.586, 23.83), (8.794, 9.155, 23.83), (6.193, 9.933, 24.8), (6.284, 10.51, 24.56), (6.368, 11.03, 24.24), (6.442, 11.51, 23.83), (6.506, 11.91, 23.35), (6.558, 12.23, 22.82), (6.0, 9.338, 24.95), (7.469, 11.6, 23.35), (7.902, 11.33, 23.35), (8.288, 11.0, 23.35), (8.618, 10.61, 23.35), (8.883, 10.18, 23.35), (9.078, 9.712, 23.35), (9.196, 9.219, 23.35), (6.0, 9.948, 24.8), (6.0, 10.53, 24.56), (6.0, 11.06, 24.24), (6.0, 11.54, 23.83), (6.0, 11.95, 23.35), (6.0, 12.28, 22.82), (6.0, 12.52, 22.24), (7.101, 12.1, 22.82), (7.618, 11.89, 22.82), (8.095, 11.6, 22.82), (8.52, 11.23, 22.82), (8.883, 10.81, 22.82), (9.176, 10.33, 22.82), (9.39, 9.814, 22.82), (9.52, 9.27, 22.82), (6.595, 12.47, 22.24), (7.176, 12.33, 22.24), (7.727, 12.1, 22.24), (8.236, 11.79, 22.24), (8.69, 11.4, 22.24), (9.078, 10.95, 22.24), (9.39, 10.44, 22.24), (9.618, 9.888, 22.24), (9.757, 9.308, 22.24), (7.221, 12.47, 21.63), (7.794, 12.23, 21.63), (8.322, 11.91, 21.63), (8.794, 11.51, 21.63), (9.196, 11.03, 21.63), (9.52, 10.51, 21.63), (9.757, 9.933, 21.63), (9.902, 9.33, 21.63), (-9.951, 8.712, -21.63), (-9.804, 8.712, -22.24), (-9.564, 8.712, -22.82), (-9.236, 8.712, -23.35), (-8.828, 8.712, -23.83), (-8.351, 8.712, -24.24), (-7.816, 8.712, -24.56), (-7.236, 8.712, -24.8), (-6.626, 8.712, -24.95), (-6.0, 12.66, -21.63), (-6.0, 12.52, -22.24), (-6.0, 12.28, -22.82), (-6.0, 11.95, -23.35), (-6.0, 11.54, -23.83), (-6.0, 11.06, -24.24), (-6.0, 10.53, -24.56), (-6.0, 9.948, -24.8), (-6.0, 9.338, -24.95), (-6.0, 9.338, 24.95), (-6.0, 9.948, 24.8), (-6.0, 10.53, 24.56), (-6.0, 11.06, 24.24), (-6.0, 11.54, 23.83), (-6.0, 11.95, 23.35), (-6.0, 12.28, 22.82), (-6.0, 12.52, 22.24), (-6.0, 12.66, 21.63), (-9.951, 8.712, 21.63), (-9.804, 8.712, 22.24), (-9.564, 8.712, 22.82), (-9.236, 8.712, 23.35), (-8.828, 8.712, 23.83), (-8.351, 8.712, 24.24), (-7.816, 8.712, 24.56), (-7.236, 8.712, 24.8), (-6.626, 8.712, 24.95), (-9.951, 9.338, -21.0), (-9.902, 9.33, -21.63), (-9.757, 9.308, -22.24), (-9.52, 9.27, -22.82), (-9.196, 9.219, -23.35), (-8.794, 9.155, -23.83), (-8.322, 9.08, -24.24), (-7.794, 8.996, -24.56), (-7.221, 8.906, -24.8), (-6.618, 8.81, -24.95), (-9.804, 9.948, -21.0), (-9.564, 10.53, -21.0), (-9.757, 9.933, -21.63), (-9.52, 10.51, -21.63), (-9.618, 9.888, -22.24), (-9.39, 10.44, -22.24), (-9.39, 9.814, -22.82), (-9.176, 10.33, -22.82), (-9.078, 9.712, -23.35), (-8.883, 10.18, -23.35), (-8.69, 9.586, -23.83), (-8.52, 9.996, -23.83), (-8.236, 9.439, -24.24), (-8.095, 9.78, -24.24), (-7.727, 9.274, -24.56), (-7.618, 9.537, -24.56), (-7.176, 9.094, -24.8), (-7.101, 9.274, -24.8), (-6.595, 8.906, -24.95), (-6.558, 8.996, -24.95), (-9.236, 11.06, -21.0), (-9.196, 11.03, -21.63), (-9.078, 10.95, -22.24), (-8.883, 10.81, -22.82), (-8.618, 10.61, -23.35), (-8.288, 10.37, -23.83), (-7.902, 10.09, -24.24), (-7.469, 9.78, -24.56), (-7.0, 9.439, -24.8), (-6.506, 9.08, -24.95), (-8.828, 11.54, -21.0), (-8.351, 11.95, -21.0), (-8.794, 11.51, -21.63), (-8.322, 11.91, -21.63), (-8.69, 11.4, -22.24), (-8.236, 11.79, -22.24), (-8.52, 11.23, -22.82), (-8.095, 11.6, -22.82), (-8.288, 11.0, -23.35), (-7.902, 11.33, -23.35), (-8.0, 10.71, -23.83), (-7.663, 11.0, -23.83), (-7.663, 10.37, -24.24), (-7.382, 10.61, -24.24), (-7.284, 9.996, -24.56), (-7.067, 10.18, -24.56), (-6.874, 9.586, -24.8), (-6.727, 9.712, -24.8), (-6.442, 9.155, -24.95), (-6.368, 9.219, -24.95), (-7.816, 12.28, -21.0), (-7.794, 12.23, -21.63), (-7.727, 12.1, -22.24), (-7.618, 11.89, -22.82), (-7.469, 11.6, -23.35), (-7.284, 11.23, -23.83), (-7.067, 10.81, -24.24), (-6.824, 10.33, -24.56), (-6.561, 9.814, -24.8), (-6.284, 9.27, -24.95), (-7.236, 12.52, -21.0), (-6.626, 12.66, -21.0), (-7.221, 12.47, -21.63), (-6.618, 12.61, -21.63), (-7.176, 12.33, -22.24), (-6.595, 12.47, -22.24), (-7.101, 12.1, -22.82), (-6.558, 12.23, -22.82), (-7.0, 11.79, -23.35), (-6.506, 11.91, -23.35), (-6.874, 11.4, -23.83), (-6.442, 11.51, -23.83), (-6.727, 10.95, -24.24), (-6.368, 11.03, -24.24), (-6.561, 10.44, -24.56), (-6.284, 10.51, -24.56), (-6.382, 9.888, -24.8), (-6.193, 9.933, -24.8), (-6.193, 9.308, -24.95), (-6.098, 9.33, -24.95), (-9.902, 9.33, 21.63), (-6.727, 9.712, 24.8), (-6.368, 9.219, 24.95), (-6.284, 9.27, 24.95), (-6.098, 9.33, 24.95), (-6.442, 9.155, 24.95), (-6.874, 9.586, 24.8), (-7.284, 9.996, 24.56), (-6.506, 9.08, 24.95), (-6.561, 9.814, 24.8), (-6.193, 9.308, 24.95), (-6.382, 9.888, 24.8), (-6.193, 9.933, 24.8), (-7.0, 9.439, 24.8), (-7.469, 9.78, 24.56), (-7.902, 10.09, 24.24), (-6.558, 8.996, 24.95), (-7.067, 10.18, 24.56), (-6.824, 10.33, 24.56), (-6.561, 10.44, 24.56), (-6.284, 10.51, 24.56), (-7.101, 9.274, 24.8), (-7.618, 9.537, 24.56), (-8.095, 9.78, 24.24), (-8.52, 9.996, 23.83), (-6.595, 8.906, 24.95), (-7.663, 10.37, 24.24), (-7.382, 10.61, 24.24), (-7.067, 10.81, 24.24), (-6.727, 10.95, 24.24), (-6.368, 11.03, 24.24), (-7.176, 9.094, 24.8), (-7.727, 9.274, 24.56), (-8.236, 9.439, 24.24), (-8.69, 9.586, 23.83), (-9.078, 9.712, 23.35), (-6.618, 8.81, 24.95), (-8.288, 10.37, 23.83), (-8.0, 10.71, 23.83), (-7.663, 11.0, 23.83), (-7.284, 11.23, 23.83), (-6.874, 11.4, 23.83), (-6.442, 11.51, 23.83), (-7.221, 8.906, 24.8), (-7.794, 8.996, 24.56), (-8.322, 9.08, 24.24), (-8.794, 9.155, 23.83), (-9.196, 9.219, 23.35), (-9.52, 9.27, 22.82), (-8.883, 10.18, 23.35), (-8.618, 10.61, 23.35), (-8.288, 11.0, 23.35), (-7.902, 11.33, 23.35), (-7.469, 11.6, 23.35), (-7.0, 11.79, 23.35), (-6.506, 11.91, 23.35), (-9.39, 9.814, 22.82), (-9.176, 10.33, 22.82), (-8.883, 10.81, 22.82), (-8.52, 11.23, 22.82), (-8.095, 11.6, 22.82), (-7.618, 11.89, 22.82), (-7.101, 12.1, 22.82), (-6.558, 12.23, 22.82), (-9.757, 9.308, 22.24), (-9.618, 9.888, 22.24), (-9.39, 10.44, 22.24), (-9.078, 10.95, 22.24), (-8.69, 11.4, 22.24), (-8.236, 11.79, 22.24), (-7.727, 12.1, 22.24), (-7.176, 12.33, 22.24), (-6.595, 12.47, 22.24), (-9.757, 9.933, 21.63), (-9.52, 10.51, 21.63), (-9.196, 11.03, 21.63), (-8.794, 11.51, 21.63), (-8.322, 11.91, 21.63), (-7.794, 12.23, 21.63), (-7.221, 12.47, 21.63), (-6.618, 12.61, 21.63), (-9.951, 9.338, 21.0), (-9.804, 9.948, 21.0), (-9.564, 10.53, 21.0), (-9.236, 11.06, 21.0), (-8.828, 11.54, 21.0), (-8.351, 11.95, 21.0), (-7.816, 12.28, 21.0), (-7.236, 12.52, 21.0), (-6.626, 12.66, 21.0)], [], [(0, 1, 2), (2, 1, 3), (4, 5, 6), (6, 5, 7), (8, 9, 10), (10, 9, 11), (12, 13, 14), (14, 15, 12), (12, 15, 10), (12, 10, 11), (16, 17, 15), (15, 17, 18), (15, 18, 10), (19, 20, 13), (13, 20, 2), (13, 2, 14), (14, 2, 3), (21, 22, 23), (11, 24, 12), (12, 24, 25), (12, 25, 26), (27, 28, 29), (29, 28, 12), (29, 12, 30), (21, 23, 13), (13, 23, 31), (13, 31, 32), (33, 34, 16), (16, 34, 35), (16, 35, 36), (36, 37, 16), (16, 37, 38), (16, 38, 17), (26, 39, 12), (12, 39, 40), (12, 40, 30), (32, 41, 13), (13, 41, 42), (13, 42, 19), (43, 44, 45), (3, 46, 14), (14, 46, 47), (14, 47, 45), (45, 47, 48), (45, 48, 43), (44, 49, 45), (45, 49, 50), (45, 50, 51), (15, 14, 52), (52, 14, 53), (54, 55, 12), (12, 55, 13), (54, 12, 28), (54, 28, 56), (56, 28, 27), (56, 27, 57), (57, 27, 29), (57, 29, 58), (58, 29, 30), (58, 30, 59), (59, 30, 40), (59, 40, 60), (60, 40, 39), (60, 39, 61), (61, 39, 26), (61, 26, 62), (62, 26, 25), (62, 25, 63), (63, 25, 24), (63, 24, 64), (64, 24, 11), (64, 11, 9), (55, 54, 65), (55, 65, 66), (66, 65, 67), (66, 67, 68), (68, 67, 69), (68, 69, 70), (70, 69, 71), (70, 71, 72), (72, 71, 73), (72, 73, 74), (74, 73, 75), (74, 75, 76), (76, 75, 77), (76, 77, 78), (78, 77, 79), (78, 79, 80), (80, 79, 81), (80, 81, 82), (82, 81, 7), (82, 7, 5), (13, 55, 83), (13, 83, 21), (21, 83, 84), (21, 84, 22), (22, 84, 85), (22, 85, 23), (23, 85, 86), (23, 86, 31), (31, 86, 87), (31, 87, 32), (32, 87, 88), (32, 88, 41), (41, 88, 89), (41, 89, 42), (42, 89, 90), (42, 90, 19), (19, 90, 91), (19, 91, 20), (20, 91, 0), (20, 0, 2), (7, 81, 92), (92, 81, 93), (92, 93, 94), (94, 93, 95), (94, 95, 96), (96, 95, 97), (96, 97, 98), (98, 97, 99), (98, 99, 100), (100, 99, 101), (100, 101, 102), (102, 101, 103), (102, 103, 104), (104, 103, 105), (104, 105, 106), (106, 105, 107), (106, 107, 108), (108, 107, 109), (108, 109, 9), (79, 77, 110), (110, 77, 111), (110, 111, 112), (112, 111, 113), (112, 113, 114), (114, 113, 115), (114, 115, 116), (116, 115, 117), (116, 117, 118), (118, 117, 119), (118, 119, 120), (120, 119, 121), (120, 121, 122), (122, 121, 123), (122, 123, 124), (124, 123, 125), (124, 125, 126), (126, 125, 127), (126, 127, 9), (77, 75, 111), (111, 75, 128), (111, 128, 113), (113, 128, 129), (113, 129, 115), (115, 129, 130), (115, 130, 117), (117, 130, 131), (117, 131, 119), (119, 131, 132), (119, 132, 121), (121, 132, 133), (121, 133, 123), (123, 133, 134), (123, 134, 125), (125, 134, 135), (125, 135, 127), (127, 135, 136), (127, 136, 9), (81, 79, 93), (93, 79, 110), (93, 110, 95), (95, 110, 112), (95, 112, 97), (97, 112, 114), (97, 114, 99), (99, 114, 116), (99, 116, 101), (101, 116, 118), (101, 118, 103), (103, 118, 120), (103, 120, 105), (105, 120, 122), (105, 122, 107), (107, 122, 124), (107, 124, 109), (109, 124, 126), (109, 126, 9), (73, 71, 137), (137, 71, 138), (137, 138, 139), (139, 138, 140), (139, 140, 141), (141, 140, 142), (141, 142, 143), (143, 142, 144), (143, 144, 145), (145, 144, 146), (145, 146, 147), (147, 146, 148), (147, 148, 149), (149, 148, 150), (149, 150, 151), (151, 150, 152), (151, 152, 153), (153, 152, 154), (153, 154, 9), (71, 69, 138), (138, 69, 155), (138, 155, 140), (140, 155, 156), (140, 156, 142), (142, 156, 157), (142, 157, 144), (144, 157, 158), (144, 158, 146), (146, 158, 159), (146, 159, 148), (148, 159, 160), (148, 160, 150), (150, 160, 161), (150, 161, 152), (152, 161, 162), (152, 162, 154), (154, 162, 163), (154, 163, 9), (75, 73, 128), (128, 73, 137), (128, 137, 129), (129, 137, 139), (129, 139, 130), (130, 139, 141), (130, 141, 131), (131, 141, 143), (131, 143, 132), (132, 143, 145), (132, 145, 133), (133, 145, 147), (133, 147, 134), (134, 147, 149), (134, 149, 135), (135, 149, 151), (135, 151, 136), (136, 151, 153), (136, 153, 9), (67, 65, 164), (164, 65, 165), (164, 165, 166), (166, 165, 167), (166, 167, 168), (168, 167, 169), (168, 169, 170), (170, 169, 171), (170, 171, 172), (172, 171, 173), (172, 173, 174), (174, 173, 175), (174, 175, 176), (176, 175, 177), (176, 177, 178), (178, 177, 179), (178, 179, 180), (180, 179, 181), (180, 181, 9), (65, 54, 165), (165, 54, 56), (165, 56, 167), (167, 56, 57), (167, 57, 169), (169, 57, 58), (169, 58, 171), (171, 58, 59), (171, 59, 173), (173, 59, 60), (173, 60, 175), (175, 60, 61), (175, 61, 177), (177, 61, 62), (177, 62, 179), (179, 62, 63), (179, 63, 181), (181, 63, 64), (181, 64, 9), (69, 67, 155), (155, 67, 164), (155, 164, 156), (156, 164, 166), (156, 166, 157), (157, 166, 168), (157, 168, 158), (158, 168, 170), (158, 170, 159), (159, 170, 172), (159, 172, 160), (160, 172, 174), (160, 174, 161), (161, 174, 176), (161, 176, 162), (162, 176, 178), (162, 178, 163), (163, 178, 180), (163, 180, 9), (5, 182, 183), (184, 185, 186), (0, 91, 187), (186, 185, 0), (188, 0, 185), (188, 185, 189), (189, 185, 184), (189, 184, 190), (191, 0, 188), (192, 193, 194), (194, 193, 187), (194, 187, 195), (195, 187, 91), (195, 91, 90), (191, 188, 196), (196, 188, 189), (196, 189, 197), (197, 189, 190), (197, 190, 198), (199, 0, 191), (200, 192, 201), (201, 192, 194), (201, 194, 202), (202, 194, 195), (202, 195, 203), (203, 195, 90), (203, 90, 89), (199, 191, 204), (204, 191, 196), (204, 196, 205), (205, 196, 197), (205, 197, 206), (206, 197, 198), (206, 198, 207), (208, 0, 199), (209, 200, 210), (210, 200, 201), (210, 201, 211), (211, 201, 202), (211, 202, 212), (212, 202, 203), (212, 203, 213), (213, 203, 89), (213, 89, 88), (208, 199, 214), (214, 199, 204), (214, 204, 215), (215, 204, 205), (215, 205, 216), (216, 205, 206), (216, 206, 217), (217, 206, 207), (217, 207, 218), (219, 0, 208), (220, 209, 221), (221, 209, 210), (221, 210, 222), (222, 210, 211), (222, 211, 223), (223, 211, 212), (223, 212, 224), (224, 212, 213), (224, 213, 225), (225, 213, 88), (225, 88, 87), (219, 208, 226), (226, 208, 214), (226, 214, 227), (227, 214, 215), (227, 215, 228), (228, 215, 216), (228, 216, 229), (229, 216, 217), (229, 217, 230), (230, 217, 218), (230, 218, 231), (232, 0, 219), (233, 220, 234), (234, 220, 221), (234, 221, 235), (235, 221, 222), (235, 222, 236), (236, 222, 223), (236, 223, 237), (237, 223, 224), (237, 224, 238), (238, 224, 225), (238, 225, 239), (239, 225, 87), (239, 87, 86), (232, 219, 240), (240, 219, 226), (240, 226, 241), (241, 226, 227), (241, 227, 242), (242, 227, 228), (242, 228, 243), (243, 228, 229), (243, 229, 244), (244, 229, 230), (244, 230, 245), (245, 230, 231), (245, 231, 246), (247, 233, 248), (248, 233, 234), (248, 234, 249), (249, 234, 235), (249, 235, 250), (250, 235, 236), (250, 236, 251), (251, 236, 237), (251, 237, 252), (252, 237, 238), (252, 238, 253), (253, 238, 239), (253, 239, 254), (254, 239, 86), (254, 86, 85), (255, 247, 256), (256, 247, 248), (256, 248, 257), (257, 248, 249), (257, 249, 258), (258, 249, 250), (258, 250, 259), (259, 250, 251), (259, 251, 260), (260, 251, 252), (260, 252, 261), (261, 252, 253), (261, 253, 262), (262, 253, 254), (262, 254, 263), (263, 254, 85), (263, 85, 84), (182, 255, 183), (183, 255, 256), (183, 256, 264), (264, 256, 257), (264, 257, 265), (265, 257, 258), (265, 258, 266), (266, 258, 259), (266, 259, 267), (267, 259, 260), (267, 260, 268), (268, 260, 261), (268, 261, 269), (269, 261, 262), (269, 262, 270), (270, 262, 263), (270, 263, 271), (271, 263, 84), (271, 84, 83), (5, 183, 82), (82, 183, 264), (82, 264, 80), (80, 264, 265), (80, 265, 78), (78, 265, 266), (78, 266, 76), (76, 266, 267), (76, 267, 74), (74, 267, 268), (74, 268, 72), (72, 268, 269), (72, 269, 70), (70, 269, 270), (70, 270, 68), (68, 270, 271), (68, 271, 66), (66, 271, 83), (66, 83, 55), (193, 0, 187), (182, 246, 255), (255, 246, 231), (255, 231, 247), (247, 231, 218), (247, 218, 233), (233, 218, 207), (233, 207, 220), (220, 207, 198), (220, 198, 209), (209, 198, 190), (209, 190, 200), (200, 190, 184), (200, 184, 192), (192, 184, 186), (192, 186, 193), (193, 186, 0), (15, 52, 272), (15, 272, 16), (16, 272, 273), (16, 273, 33), (33, 273, 274), (33, 274, 34), (34, 274, 275), (34, 275, 35), (35, 275, 276), (35, 276, 36), (36, 276, 277), (36, 277, 37), (37, 277, 278), (37, 278, 38), (38, 278, 279), (38, 279, 17), (17, 279, 280), (17, 280, 18), (18, 280, 8), (18, 8, 10), (6, 7, 92), (6, 92, 281), (281, 92, 94), (281, 94, 282), (282, 94, 96), (282, 96, 283), (283, 96, 98), (283, 98, 284), (284, 98, 100), (284, 100, 285), (285, 100, 102), (285, 102, 286), (286, 102, 104), (286, 104, 287), (287, 104, 106), (287, 106, 288), (288, 106, 108), (288, 108, 289), (289, 108, 9), (289, 9, 8), (1, 0, 232), (1, 232, 290), (290, 232, 240), (290, 240, 291), (291, 240, 241), (291, 241, 292), (292, 241, 242), (292, 242, 293), (293, 242, 243), (293, 243, 294), (294, 243, 244), (294, 244, 295), (295, 244, 245), (295, 245, 296), (296, 245, 246), (296, 246, 297), (297, 246, 182), (297, 182, 298), (298, 182, 5), (298, 5, 4), (53, 14, 45), (53, 45, 299), (299, 45, 51), (299, 51, 300), (300, 51, 50), (300, 50, 301), (301, 50, 49), (301, 49, 302), (302, 49, 44), (302, 44, 303), (303, 44, 43), (303, 43, 304), (304, 43, 48), (304, 48, 305), (305, 48, 47), (305, 47, 306), (306, 47, 46), (306, 46, 307), (307, 46, 3), (307, 3, 1), (52, 308, 272), (272, 308, 309), (272, 309, 273), (273, 309, 310), (273, 310, 274), (274, 310, 311), (274, 311, 275), (275, 311, 312), (275, 312, 276), (276, 312, 313), (276, 313, 277), (277, 313, 314), (277, 314, 278), (278, 314, 315), (278, 315, 279), (279, 315, 316), (279, 316, 280), (280, 316, 317), (280, 317, 8), (318, 319, 320), (320, 319, 321), (320, 321, 322), (322, 321, 323), (322, 323, 324), (324, 323, 325), (324, 325, 326), (326, 325, 327), (326, 327, 328), (328, 327, 329), (328, 329, 330), (330, 329, 331), (330, 331, 332), (332, 331, 333), (332, 333, 334), (334, 333, 335), (334, 335, 336), (336, 335, 337), (336, 337, 8), (319, 338, 321), (321, 338, 339), (321, 339, 323), (323, 339, 340), (323, 340, 325), (325, 340, 341), (325, 341, 327), (327, 341, 342), (327, 342, 329), (329, 342, 343), (329, 343, 331), (331, 343, 344), (331, 344, 333), (333, 344, 345), (333, 345, 335), (335, 345, 346), (335, 346, 337), (337, 346, 347), (337, 347, 8), (308, 318, 309), (309, 318, 320), (309, 320, 310), (310, 320, 322), (310, 322, 311), (311, 322, 324), (311, 324, 312), (312, 324, 326), (312, 326, 313), (313, 326, 328), (313, 328, 314), (314, 328, 330), (314, 330, 315), (315, 330, 332), (315, 332, 316), (316, 332, 334), (316, 334, 317), (317, 334, 336), (317, 336, 8), (348, 349, 350), (350, 349, 351), (350, 351, 352), (352, 351, 353), (352, 353, 354), (354, 353, 355), (354, 355, 356), (356, 355, 357), (356, 357, 358), (358, 357, 359), (358, 359, 360), (360, 359, 361), (360, 361, 362), (362, 361, 363), (362, 363, 364), (364, 363, 365), (364, 365, 366), (366, 365, 367), (366, 367, 8), (349, 368, 351), (351, 368, 369), (351, 369, 353), (353, 369, 370), (353, 370, 355), (355, 370, 371), (355, 371, 357), (357, 371, 372), (357, 372, 359), (359, 372, 373), (359, 373, 361), (361, 373, 374), (361, 374, 363), (363, 374, 375), (363, 375, 365), (365, 375, 376), (365, 376, 367), (367, 376, 377), (367, 377, 8), (338, 348, 339), (339, 348, 350), (339, 350, 340), (340, 350, 352), (340, 352, 341), (341, 352, 354), (341, 354, 342), (342, 354, 356), (342, 356, 343), (343, 356, 358), (343, 358, 344), (344, 358, 360), (344, 360, 345), (345, 360, 362), (345, 362, 346), (346, 362, 364), (346, 364, 347), (347, 364, 366), (347, 366, 8), (378, 379, 380), (380, 379, 381), (380, 381, 382), (382, 381, 383), (382, 383, 384), (384, 383, 385), (384, 385, 386), (386, 385, 387), (386, 387, 388), (388, 387, 389), (388, 389, 390), (390, 389, 391), (390, 391, 392), (392, 391, 393), (392, 393, 394), (394, 393, 395), (394, 395, 396), (396, 395, 397), (396, 397, 8), (379, 6, 381), (381, 6, 281), (381, 281, 383), (383, 281, 282), (383, 282, 385), (385, 282, 283), (385, 283, 387), (387, 283, 284), (387, 284, 389), (389, 284, 285), (389, 285, 391), (391, 285, 286), (391, 286, 393), (393, 286, 287), (393, 287, 395), (395, 287, 288), (395, 288, 397), (397, 288, 289), (397, 289, 8), (368, 378, 369), (369, 378, 380), (369, 380, 370), (370, 380, 382), (370, 382, 371), (371, 382, 384), (371, 384, 372), (372, 384, 386), (372, 386, 373), (373, 386, 388), (373, 388, 374), (374, 388, 390), (374, 390, 375), (375, 390, 392), (375, 392, 376), (376, 392, 394), (376, 394, 377), (377, 394, 396), (377, 396, 8), (53, 299, 398), (399, 400, 401), (1, 290, 402), (401, 400, 1), (403, 1, 400), (403, 400, 404), (404, 400, 399), (404, 399, 405), (406, 1, 403), (407, 408, 409), (409, 408, 402), (409, 402, 410), (410, 402, 290), (410, 290, 291), (406, 403, 411), (411, 403, 404), (411, 404, 412), (412, 404, 405), (412, 405, 413), (414, 1, 406), (415, 407, 416), (416, 407, 409), (416, 409, 417), (417, 409, 410), (417, 410, 418), (418, 410, 291), (418, 291, 292), (414, 406, 419), (419, 406, 411), (419, 411, 420), (420, 411, 412), (420, 412, 421), (421, 412, 413), (421, 413, 422), (423, 1, 414), (424, 415, 425), (425, 415, 416), (425, 416, 426), (426, 416, 417), (426, 417, 427), (427, 417, 418), (427, 418, 428), (428, 418, 292), (428, 292, 293), (423, 414, 429), (429, 414, 419), (429, 419, 430), (430, 419, 420), (430, 420, 431), (431, 420, 421), (431, 421, 432), (432, 421, 422), (432, 422, 433), (434, 1, 423), (435, 424, 436), (436, 424, 425), (436, 425, 437), (437, 425, 426), (437, 426, 438), (438, 426, 427), (438, 427, 439), (439, 427, 428), (439, 428, 440), (440, 428, 293), (440, 293, 294), (434, 423, 441), (441, 423, 429), (441, 429, 442), (442, 429, 430), (442, 430, 443), (443, 430, 431), (443, 431, 444), (444, 431, 432), (444, 432, 445), (445, 432, 433), (445, 433, 446), (307, 1, 434), (447, 435, 448), (448, 435, 436), (448, 436, 449), (449, 436, 437), (449, 437, 450), (450, 437, 438), (450, 438, 451), (451, 438, 439), (451, 439, 452), (452, 439, 440), (452, 440, 453), (453, 440, 294), (453, 294, 295), (307, 434, 306), (306, 434, 441), (306, 441, 305), (305, 441, 442), (305, 442, 304), (304, 442, 443), (304, 443, 303), (303, 443, 444), (303, 444, 302), (302, 444, 445), (302, 445, 301), (301, 445, 446), (301, 446, 300), (454, 447, 455), (455, 447, 448), (455, 448, 456), (456, 448, 449), (456, 449, 457), (457, 449, 450), (457, 450, 458), (458, 450, 451), (458, 451, 459), (459, 451, 452), (459, 452, 460), (460, 452, 453), (460, 453, 461), (461, 453, 295), (461, 295, 296), (462, 454, 463), (463, 454, 455), (463, 455, 464), (464, 455, 456), (464, 456, 465), (465, 456, 457), (465, 457, 466), (466, 457, 458), (466, 458, 467), (467, 458, 459), (467, 459, 468), (468, 459, 460), (468, 460, 469), (469, 460, 461), (469, 461, 470), (470, 461, 296), (470, 296, 297), (299, 462, 398), (398, 462, 463), (398, 463, 471), (471, 463, 464), (471, 464, 472), (472, 464, 465), (472, 465, 473), (473, 465, 466), (473, 466, 474), (474, 466, 467), (474, 467, 475), (475, 467, 468), (475, 468, 476), (476, 468, 469), (476, 469, 477), (477, 469, 470), (477, 470, 478), (478, 470, 297), (478, 297, 298), (53, 398, 479), (479, 398, 471), (479, 471, 480), (480, 471, 472), (480, 472, 481), (481, 472, 473), (481, 473, 482), (482, 473, 474), (482, 474, 483), (483, 474, 475), (483, 475, 484), (484, 475, 476), (484, 476, 485), (485, 476, 477), (485, 477, 486), (486, 477, 478), (486, 478, 487), (487, 478, 298), (487, 298, 4), (408, 1, 402), (299, 300, 462), (462, 300, 446), (462, 446, 454), (454, 446, 433), (454, 433, 447), (447, 433, 422), (447, 422, 435), (435, 422, 413), (435, 413, 424), (424, 413, 405), (424, 405, 415), (415, 405, 399), (415, 399, 407), (407, 399, 401), (407, 401, 408), (408, 401, 1), (52, 53, 479), (52, 479, 308), (308, 479, 480), (308, 480, 318), (318, 480, 481), (318, 481, 319), (319, 481, 482), (319, 482, 338), (338, 482, 483), (338, 483, 348), (348, 483, 484), (348, 484, 349), (349, 484, 485), (349, 485, 368), (368, 485, 486), (368, 486, 378), (378, 486, 487), (378, 487, 379), (379, 487, 4), (379, 4, 6)])
me_zippo_head.use_remesh_fix_poles = True
me_zippo_head.use_remesh_preserve_attributes = False
me_zippo_head.use_mirror_vertex_groups = False
me_zippo_head.update()
me_zippo_tip = bpy.data.meshes.new('Zippo-Tip')
me_zippo_tip.from_pydata([(-4.475, 3.089, 7.475), (4.475, 3.089, 7.475), (-4.475, 3.089, -7.475), (4.475, 3.089, -7.475), (5.0, -2.911, -8.0), (5.0, -2.911, 8.0), (-5.0, -2.911, -8.0), (-5.0, -2.911, 8.0)], [], [(0, 1, 2), (2, 1, 3), (4, 5, 6), (6, 5, 7), (4, 3, 5), (5, 3, 1), (6, 2, 4), (4, 2, 3), (0, 7, 1), (1, 7, 5), (7, 0, 6), (6, 0, 2)])
me_zippo_tip.use_remesh_fix_poles = True
me_zippo_tip.use_remesh_preserve_attributes = False
me_zippo_tip.use_mirror_vertex_groups = False
me_zippo_tip.update()

# ---- objects
ob_logo_left = bpy.data.objects.new('Logo-Left', me_logo_left)
ob_logo_right = bpy.data.objects.new('Logo-Right', me_logo_right)
ob_zippo_body = bpy.data.objects.new('Zippo-Body', me_zippo_body)
ob_zippo_head = bpy.data.objects.new('Zippo-Head', me_zippo_head)
ob_zippo_tip = bpy.data.objects.new('Zippo-Tip', me_zippo_tip)

# ---- transforms, parenting, visibility, modifiers, constraints
ob_logo_left.parent = ob_zippo_body
ob_logo_left.matrix_parent_inverse = Matrix(((1.0, -0.0, 0.0, -47.5), (-0.0, 1.0, -0.0, -116.3), (0.0, -0.0, 1.0, -210.4), (-0.0, 0.0, -0.0, 1.0)))
ob_logo_left.location = (36.5, 117.2, 211.4)
ob_logo_left.lineart.crease_threshold = 0.0
ob_logo_right.parent = ob_zippo_body
ob_logo_right.matrix_parent_inverse = Matrix(((1.0, -0.0, 0.0, -47.5), (-0.0, 1.0, -0.0, -116.3), (0.0, -0.0, 1.0, -210.4), (-0.0, 0.0, -0.0, 1.0)))
ob_logo_right.location = (58.5, 117.2, 209.3)
ob_logo_right.lineart.crease_threshold = 0.0
ob_zippo_body.location = (0.0, 0.0, 0.0)
ob_zippo_body.rotation_euler = (1.571, 0.0, 0.0)
ob_zippo_body.lineart.crease_threshold = 0.0
_m = ob_zippo_body.modifiers.new('Decimate', 'DECIMATE')
_m.ratio = 0.1
ob_zippo_head.parent = ob_zippo_body
ob_zippo_head.matrix_parent_inverse = Matrix(((1.0, -0.0, 0.0, -47.5), (-0.0, 1.0, -0.0, -116.3), (0.0, -0.0, 1.0, -210.4), (-0.0, 0.0, -0.0, 1.0)))
ob_zippo_head.location = (47.5, 158.4, 210.4)
ob_zippo_head.lineart.crease_threshold = 0.0
_m = ob_zippo_head.modifiers.new('Decimate', 'DECIMATE')
_m.ratio = 0.1
ob_zippo_tip.parent = ob_zippo_body
ob_zippo_tip.matrix_parent_inverse = Matrix(((1.0, -0.0, 0.0, -47.5), (-0.0, 1.0, -0.0, -116.3), (0.0, -0.0, 1.0, -210.4), (-0.0, 0.0, -0.0, 1.0)))
ob_zippo_tip.location = (47.5, 149.0, 222.4)
ob_zippo_tip.lineart.crease_threshold = 0.0

# ---- collection membership
col_collection.objects.link(ob_logo_left)
col_collection.objects.link(ob_logo_right)
col_collection.objects.link(ob_zippo_body)
col_collection.objects.link(ob_zippo_head)
col_collection.objects.link(ob_zippo_tip)

# ---- scene / render settings (as saved in the file)
scene.frame_start = 1; scene.frame_end = 250; scene.frame_set(1)
scene.render.engine = 'BLENDER_EEVEE_NEXT'
scene.cycles.use_denoising = False
scene.cycles.samples = 128
scene.cycles.sampling_pattern = 'TABULATED_SOBOL'
scene.cycles.use_adaptive_sampling = False
scene.cycles.use_light_tree = False
scene.view_settings.view_transform = 'Filmic'
bpy.context.view_layer.update()

# ---- added for rendering (the .blend has no active camera and no usable light): camera, sun
cam_auto = bpy.data.cameras.new('AutoCamera')
cam_auto.lens = 50.0
cam_auto.sensor_width = 36.0
cam_auto.clip_end = 1645.34
ob_auto_camera = bpy.data.objects.new('AutoCamera', cam_auto)
scene.collection.objects.link(ob_auto_camera)
ob_auto_camera.location = (93.7518, -112.487, 87.283)
ob_auto_camera.rotation_euler = (1.09748, -7.21219e-08, 0.694738)
scene.camera = ob_auto_camera
light_auto_sun = bpy.data.lights.new('AutoSun', 'SUN')
light_auto_sun.energy = 3.0
light_auto_sun.angle = 0.0523599
ob_auto_sun = bpy.data.objects.new('AutoSun', light_auto_sun)
scene.collection.objects.link(ob_auto_sun)
ob_auto_sun.rotation_euler = (0.872665, 0.174533, 0.523599)
bpy.context.view_layer.update()
